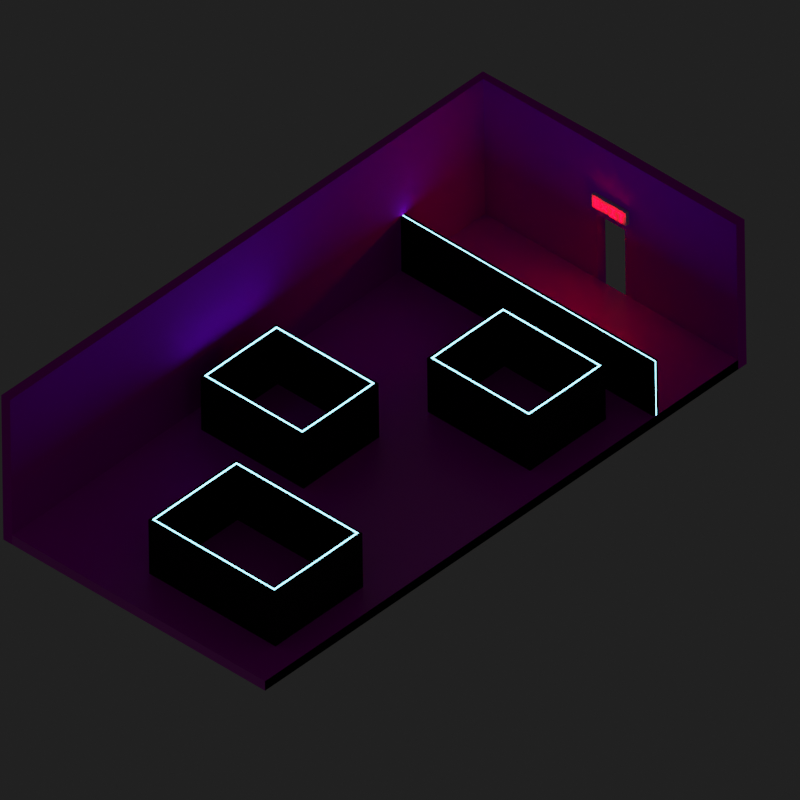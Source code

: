 # Source: level_7.blend  (saved by Blender 2.83.19; exported with 4.5.12 LTS)
import bpy
from mathutils import Matrix  # noqa: F401  (used for matrix-valued properties, if any)

bpy.ops.wm.read_factory_settings(use_empty=True)
scene = bpy.context.scene
scene.name = 'Scene'

# ---- collections
col_collection = bpy.data.collections.new('Collection'); scene.collection.children.link(col_collection)

# ---- images (referenced by path relative to the original .blend; pixels are not part of the script)
import os
ASSET_DIR = os.environ.get("B2B_ASSET_DIR", "")  # directory of the original .blend (textures are referenced by path, not embedded)
HERE = os.path.dirname(os.path.abspath(__file__))  # packed textures are extracted next to this script under _unpacked/

def load_image(name, relpath, width, height, colorspace="sRGB"):
    """Load a texture the original file referenced (path relative to the .blend, or extracted next to this script)."""
    p = next((c for c in (os.path.join(HERE, relpath), os.path.join(ASSET_DIR, relpath)) if relpath and os.path.exists(c)), "")
    if p:
        img = bpy.data.images.load(p, check_existing=True)
        img.name = name
    else:  # same state as the original file: an image datablock whose file is absent (Cycles renders it pink)
        img = bpy.data.images.new(name, width, height)
        img.source = "FILE"
        img.filepath = "//" + (relpath or name)
    img.colorspace_settings.name = colorspace
    return img
img_black_tiles_png_001 = load_image('Black_Tiles.png.001', 'Black_Tiles.png', 1024, 1024, 'sRGB')
img_white_tiles_png_001 = load_image('White_Tiles.png.001', 'White_Tiles.png', 1024, 1024, 'sRGB')

# ---- materials (node trees are filled in below, after node groups)
mat_black_tiles = bpy.data.materials.new('Black Tiles')
mat_black_tiles.use_transparent_shadow = False
mat_emission = bpy.data.materials.new('Emission')
mat_emission.use_transparent_shadow = False
mat_wall_black = bpy.data.materials.new('Wall_Black')
mat_wall_black.use_transparent_shadow = False
mat_floor = bpy.data.materials.new('Floor')
mat_floor.use_transparent_shadow = False
mat_material = bpy.data.materials.new('Material')
mat_material.use_transparent_shadow = False
mat_wall_black_002 = bpy.data.materials.new('Wall_Black.002')
mat_wall_black_002.use_transparent_shadow = False
mat_wall_black_002.diffuse_color = (0.0149, 0.0149, 0.0149, 1.0)
mat_wall_black_002.roughness = 0.925
mat_wall_black_002.specular_intensity = 0.05833
mat_emission_001 = bpy.data.materials.new('Emission.001')
mat_emission_001.use_transparent_shadow = False

# ---- material node trees
mat_black_tiles.use_nodes = True; mat_black_tiles.node_tree.nodes.clear()
_N = mat_black_tiles.node_tree.nodes; _L = mat_black_tiles.node_tree.links
n0 = _N.new('ShaderNodeTexCoord'); n0.name = 'Texture Coordinate'; n0.location = (-830, 132)
n1 = _N.new('ShaderNodeMapping'); n1.name = 'Mapping'; n1.location = (-620, 149)
n1.width = 240
n1.inputs[3].default_value = (8.0, 4.0, 1.0)
n2 = _N.new('ShaderNodeTexImage'); n2.name = 'Image Texture'; n2.location = (-330, 135)
n2.image = img_black_tiles_png_001
n3 = _N.new('ShaderNodeOutputMaterial'); n3.name = 'Material Output'; n3.location = (601, 287)
n4 = _N.new('ShaderNodeValToRGB'); n4.name = 'ColorRamp'; n4.location = (14, 25)
while len(n4.color_ramp.elements) > 1: n4.color_ramp.elements.remove(n4.color_ramp.elements[-1])
n4.color_ramp.elements[0].position = 0.0; n4.color_ramp.elements[0].color = (1.0, 1.0, 1.0, 1.0)
_e = n4.color_ramp.elements.new(0.08182); _e.color = (0.0, 0.0, 0.0, 1.0)
n5 = _N.new('ShaderNodeBrightContrast'); n5.name = 'Bright/Contrast'; n5.location = (82, 144)
n5.inputs[1].default_value = -0.05
n5.inputs[2].default_value = -0.05
n6 = _N.new('ShaderNodeBsdfPrincipled'); n6.name = 'Principled BSDF'; n6.location = (317, 224)
n6.distribution = 'GGX'
n6.subsurface_method = 'BURLEY'
n6.inputs[2].default_value = 1.0
n6.inputs[3].default_value = 1.45
n6.inputs[13].default_value = 0.1045
n6.inputs[27].default_value = (0.0, 0.0, 0.0, 1.0)
n6.inputs[28].default_value = 1.0
_L.new(n6.outputs[0], n3.inputs[0])
_L.new(n1.outputs[0], n2.inputs[0])
_L.new(n0.outputs[2], n1.inputs[0])
_L.new(n2.outputs[0], n5.inputs[0])
_L.new(n2.outputs[0], n4.inputs[0])
_L.new(n5.outputs[0], n6.inputs[0])
n3.is_active_output = True
mat_emission.use_nodes = True; mat_emission.node_tree.nodes.clear()
_N = mat_emission.node_tree.nodes; _L = mat_emission.node_tree.links
n0 = _N.new('ShaderNodeOutputMaterial'); n0.name = 'Material Output'; n0.location = (300, 300)
n1 = _N.new('ShaderNodeEmission'); n1.name = 'Emission'; n1.location = (67, 237)
n1.inputs[0].default_value = (0.1914, 0.7458, 1.0, 1.0)
n1.inputs[1].default_value = 8.9
_L.new(n1.outputs[0], n0.inputs[0])
n0.is_active_output = True
mat_wall_black.use_nodes = True; mat_wall_black.node_tree.nodes.clear()
_N = mat_wall_black.node_tree.nodes; _L = mat_wall_black.node_tree.links
n0 = _N.new('ShaderNodeBsdfPrincipled'); n0.name = 'Principled BSDF'; n0.location = (10, 300)
n0.distribution = 'GGX'
n0.subsurface_method = 'BURLEY'
n0.inputs[0].default_value = (0.0149, 0.0149, 0.0149, 1.0)
n0.inputs[2].default_value = 0.925
n0.inputs[3].default_value = 1.45
n0.inputs[13].default_value = 0.05833
n0.inputs[27].default_value = (0.0, 0.0, 0.0, 1.0)
n0.inputs[28].default_value = 1.0
n1 = _N.new('ShaderNodeOutputMaterial'); n1.name = 'Material Output'; n1.location = (300, 300)
_L.new(n0.outputs[0], n1.inputs[0])
n1.is_active_output = True
mat_floor.use_nodes = True; mat_floor.node_tree.nodes.clear()
_N = mat_floor.node_tree.nodes; _L = mat_floor.node_tree.links
n0 = _N.new('ShaderNodeOutputMaterial'); n0.name = 'Material Output'; n0.location = (650, 300)
n1 = _N.new('ShaderNodeTexCoord'); n1.name = 'Texture Coordinate'; n1.location = (-932, 159)
n2 = _N.new('ShaderNodeMapping'); n2.name = 'Mapping'; n2.location = (-722, 176)
n2.width = 240
n2.inputs[3].default_value = (15.0, 8.0, 1.0)
n3 = _N.new('ShaderNodeTexImage'); n3.name = 'Image Texture.001'; n3.location = (-402, -9)
n3.image = img_white_tiles_png_001
n4 = _N.new('ShaderNodeValToRGB'); n4.name = 'ColorRamp'; n4.location = (-19, -70)
while len(n4.color_ramp.elements) > 1: n4.color_ramp.elements.remove(n4.color_ramp.elements[-1])
n4.color_ramp.elements[0].position = 0.0; n4.color_ramp.elements[0].color = (1.0, 1.0, 1.0, 1.0)
_e = n4.color_ramp.elements.new(0.4364); _e.color = (0.0, 0.0, 0.0, 1.0)
n5 = _N.new('ShaderNodeBsdfPrincipled'); n5.name = 'Principled BSDF'; n5.location = (360, 300)
n5.distribution = 'GGX'
n5.subsurface_method = 'BURLEY'
n5.inputs[3].default_value = 1.45
n5.inputs[13].default_value = 1.0
n5.inputs[27].default_value = (0.0, 0.0, 0.0, 1.0)
n5.inputs[28].default_value = 1.0
_L.new(n2.outputs[0], n3.inputs[0])
_L.new(n1.outputs[2], n2.inputs[0])
_L.new(n3.outputs[0], n5.inputs[0])
_L.new(n3.outputs[0], n4.inputs[0])
_L.new(n4.outputs[0], n5.inputs[2])
_L.new(n5.outputs[0], n0.inputs[0])
n0.is_active_output = True
mat_material.use_nodes = True; mat_material.node_tree.nodes.clear()
_N = mat_material.node_tree.nodes; _L = mat_material.node_tree.links
n0 = _N.new('ShaderNodeOutputMaterial'); n0.name = 'Material Output'; n0.location = (300, 300)
n1 = _N.new('ShaderNodeEmission'); n1.name = 'Emission'; n1.location = (46, 228)
n1.inputs[0].default_value = (1.0, 0.0, 0.003421, 1.0)
n1.inputs[1].default_value = 17.4
_L.new(n1.outputs[0], n0.inputs[0])
n0.is_active_output = True
mat_wall_black_002.use_nodes = True; mat_wall_black_002.node_tree.nodes.clear()
_N = mat_wall_black_002.node_tree.nodes; _L = mat_wall_black_002.node_tree.links
n0 = _N.new('ShaderNodeBsdfPrincipled'); n0.name = 'Principled BSDF'; n0.location = (10, 300)
n0.distribution = 'GGX'
n0.subsurface_method = 'BURLEY'
n0.inputs[0].default_value = (0.0149, 0.0149, 0.0149, 1.0)
n0.inputs[2].default_value = 0.925
n0.inputs[3].default_value = 1.45
n0.inputs[13].default_value = 0.05833
n0.inputs[27].default_value = (0.0, 0.0, 0.0, 1.0)
n0.inputs[28].default_value = 1.0
n1 = _N.new('ShaderNodeOutputMaterial'); n1.name = 'Material Output'; n1.location = (300, 300)
_L.new(n0.outputs[0], n1.inputs[0])
n1.is_active_output = True
mat_emission_001.use_nodes = True; mat_emission_001.node_tree.nodes.clear()
_N = mat_emission_001.node_tree.nodes; _L = mat_emission_001.node_tree.links
n0 = _N.new('ShaderNodeOutputMaterial'); n0.name = 'Material Output'; n0.location = (300, 300)
n1 = _N.new('ShaderNodeEmission'); n1.name = 'Emission'; n1.location = (67, 237)
n1.inputs[0].default_value = (0.1914, 0.7458, 1.0, 1.0)
n1.inputs[1].default_value = 8.9
_L.new(n1.outputs[0], n0.inputs[0])
n0.is_active_output = True

# ---- world
world_world = bpy.data.worlds.new('World'); scene.world = world_world
world_world.use_nodes = True; world_world.node_tree.nodes.clear()
_N = world_world.node_tree.nodes; _L = world_world.node_tree.links
n0 = _N.new('ShaderNodeOutputWorld'); n0.name = 'World Output'; n0.location = (300, 300)
n1 = _N.new('ShaderNodeBackground'); n1.name = 'Background'; n1.location = (10, 300)
n1.inputs[0].default_value = (0.0291, 0.0291, 0.0291, 1.0)
n1.inputs[1].default_value = 0.5
_L.new(n1.outputs[0], n0.inputs[0])
n0.is_active_output = True
world_world.color = (0.05088, 0.05088, 0.05088)
world_world.use_sun_shadow = False
world_world.sun_shadow_jitter_overblur = 0.0

# ---- cameras
cam_camera = bpy.data.cameras.new('Camera')
cam_camera.type = 'ORTHO'
cam_camera.ortho_scale = 23.1

# ---- meshes
me_cube_001 = bpy.data.meshes.new('Cube.001')
me_cube_001.from_pydata([(-10.0, -5.0, -5.35), (-10.0, 5.004, -5.35), (10.0, -5.0, -5.35), (-10.0, -5.0, 0.0), (-10.0, 5.004, 0.0), (10.0, -5.0, 0.0), (-10.0, 0.5556, -5.35), (-10.0, -0.5556, -5.35), (-10.0, -0.5556, 0.0), (-10.0, 0.5556, 0.0), (-10.0, 5.004, -2.597), (10.0, -5.0, -2.593), (-10.0, -5.0, -2.593), (-10.0, -0.5556, -2.593), (-10.0, 0.5556, -2.597), (-10.0, 5.005, -5.35), (-10.0, 5.005, 0.0), (-10.0, 5.005, -2.597)], [], [(3, 12, 13, 8), (11, 12, 3, 5), (13, 14, 9, 8), (2, 0, 12, 11), (0, 7, 13, 12), (6, 1, 10, 14), (10, 1, 15, 17, 16, 4), (4, 9, 14, 10)])
_uv = me_cube_001.uv_layers.new(name='UVMap')
_uv.uv.foreach_set('vector', [0.0, 1.0, 0.0, 0.4814, 0.4444, 0.4814, 0.4444, 1.0, -0.5, 0.4814, 1.5, 0.4814, 1.5, 1.0, -0.5, 1.0, 0.4444, 0.4814, 0.5556, 0.4806, 0.5556, 1.0, 0.4444, 1.0, -0.5, 0.0, 1.5, 0.0, 1.5, 0.4814, -0.5, 0.4814, 0.0, 0.0, 0.4444, 0.0, 0.4444, 0.4814, 0.0, 0.4814, 0.5556, 0.0, 1.0, 0.0, 1.0, 0.4806, 0.5556, 0.4806, 1.0, 0.4806, 1.0, 0.0, 0.0, 0.0, 0.0, 0.4814, 0.0, 1.0, 1.0, 1.0, 1.0, 1.0, 0.5556, 1.0, 0.5556, 0.4806, 1.0, 0.4806])
me_cube_001.materials.append(mat_black_tiles)
me_cube_001.use_remesh_fix_poles = True
me_cube_001.use_remesh_preserve_attributes = False
me_cube_001.use_mirror_vertex_groups = False
me_cube_001.update()
me_cube_003 = bpy.data.meshes.new('Cube.003')
me_cube_003.from_pydata([(-1.0, -1.0, -1.0), (-1.0, -1.0, 1.0), (-1.0, 1.0, -1.0), (-1.0, 1.0, 1.0), (1.0, -1.0, -1.0), (1.0, -1.0, 1.0), (1.0, 1.0, -1.0), (1.0, 1.0, 1.0), (0.1893, 1.0, -1.0), (-0.1893, 1.0, -1.0), (-0.1893, 1.0, 1.0), (0.1893, 1.0, 1.0), (-0.1893, -1.0, -1.0), (0.1893, -1.0, -1.0), (0.1893, -1.0, 1.0), (-0.1893, -1.0, 1.0)], [], [(0, 1, 3, 2), (8, 11, 7, 6), (6, 7, 5, 4), (12, 15, 1, 0), (8, 6, 4, 13), (10, 3, 1, 15), (7, 11, 14, 5), (11, 10, 15, 14), (2, 9, 12, 0), (9, 8, 13, 12), (4, 5, 14, 13), (13, 14, 15, 12), (2, 3, 10, 9), (9, 10, 11, 8)])
me_cube_003.polygons.foreach_set('material_index', [1, 1, 1, 1, 1, 1, 1, 0, 1, 0, 1, 0, 1, 0])
_uv = me_cube_003.uv_layers.new(name='UVMap')
_uv.uv.foreach_set('vector', [0.375, 0.0, 0.625, 0.0, 0.625, 0.25, 0.375, 0.25, 0.375, 0.4167, 0.625, 0.4167, 0.625, 0.5, 0.375, 0.5, 0.375, 0.5, 0.625, 0.5, 0.625, 0.75, 0.375, 0.75, 0.375, 0.9167, 0.625, 0.9167, 0.625, 1.0, 0.375, 1.0, 0.2917, 0.5, 0.375, 0.5, 0.375, 0.75, 0.2917, 0.75, 0.7917, 0.5, 0.875, 0.5, 0.875, 0.75, 0.7917, 0.75, 0.625, 0.5, 0.7083, 0.5, 0.7083, 0.75, 0.625, 0.75, 0.7083, 0.5, 0.7917, 0.5, 0.7917, 0.75, 0.7083, 0.75, 0.125, 0.5, 0.2083, 0.5, 0.2083, 0.75, 0.125, 0.75, 0.2083, 0.5, 0.2917, 0.5, 0.2917, 0.75, 0.2083, 0.75, 0.375, 0.75, 0.625, 0.75, 0.625, 0.8333, 0.375, 0.8333, 0.375, 0.8333, 0.625, 0.8333, 0.625, 0.9167, 0.375, 0.9167, 0.375, 0.25, 0.625, 0.25, 0.625, 0.3333, 0.375, 0.3333, 0.375, 0.3333, 0.625, 0.3333, 0.625, 0.4167, 0.375, 0.4167])
me_cube_003.materials.append(mat_emission)
me_cube_003.materials.append(mat_wall_black)
me_cube_003.use_remesh_fix_poles = True
me_cube_003.use_remesh_preserve_attributes = False
me_cube_003.use_mirror_vertex_groups = False
me_cube_003.update()
me_cube_004 = bpy.data.meshes.new('Cube.004')
me_cube_004.from_pydata([(-10.0, -5.0, -5.0), (-10.0, 5.0, -5.0), (10.0, -5.0, -5.0), (10.0, 5.0, -5.0), (-10.0, -5.0, -5.35), (-10.0, 5.0, -5.35), (10.0, -5.0, -5.35), (10.0, 5.0, -5.35), (-10.0, 5.0, -5.0), (10.0, 5.0, -5.0), (-10.0, 5.0, -5.35), (10.0, 5.0, -5.35)], [], [(3, 1, 0, 2), (7, 6, 4, 5), (1, 3, 7, 5), (2, 0, 4, 6), (0, 1, 5, 4), (3, 2, 6, 7), (9, 8, 10, 11)])
_uv = me_cube_004.uv_layers.new(name='UVMap')
_uv.uv.foreach_set('vector', [1.0, 1.0, 0.0, 1.0, 0.0, 0.0, 1.0, 0.0, 1.0, 1.0, 1.0, 0.0, 0.0, 0.0, 0.0, 1.0, 0.0, 1.0, 1.0, 1.0, 1.0, 1.0, 0.0, 1.0, 1.0, 0.0, 0.0, 0.0, 0.0, 0.0, 1.0, 0.0, 0.0, 0.0, 0.0, 1.0, 0.0, 1.0, 0.0, 0.0, 1.0, 1.0, 1.0, 0.0, 1.0, 0.0, 1.0, 1.0, 1.0, 0.0, 0.0, 0.0, 0.0, 0.0, 1.0, 0.0])
me_cube_004.materials.append(mat_floor)
me_cube_004.use_remesh_fix_poles = True
me_cube_004.use_remesh_preserve_attributes = False
me_cube_004.use_mirror_vertex_groups = False
me_cube_004.update()
me_cube = bpy.data.meshes.new('Cube')
me_cube.from_pydata([(-1.0, -1.0, -1.0), (-1.0, -1.0, 1.0), (-1.0, 1.342, -1.0), (-1.0, 1.342, 1.0), (1.0, -1.0, -1.0), (1.0, -1.0, 1.0), (1.0, 1.342, -1.0), (1.0, 1.342, 1.0)], [], [(0, 1, 3, 2), (2, 3, 7, 6), (6, 7, 5, 4), (4, 5, 1, 0), (2, 6, 4, 0), (7, 3, 1, 5)])
_uv = me_cube.uv_layers.new(name='UVMap')
_uv.uv.foreach_set('vector', [0.375, 0.0, 0.625, 0.0, 0.625, 0.25, 0.375, 0.25, 0.375, 0.25, 0.625, 0.25, 0.625, 0.5, 0.375, 0.5, 0.375, 0.5, 0.625, 0.5, 0.625, 0.75, 0.375, 0.75, 0.375, 0.75, 0.625, 0.75, 0.625, 1.0, 0.375, 1.0, 0.125, 0.5, 0.375, 0.5, 0.375, 0.75, 0.125, 0.75, 0.625, 0.5, 0.875, 0.5, 0.875, 0.75, 0.625, 0.75])
me_cube.use_remesh_fix_poles = True
me_cube.use_remesh_preserve_attributes = False
me_cube.use_mirror_vertex_groups = False
me_cube.update()
me_cube_008 = bpy.data.meshes.new('Cube.008')
me_cube_008.from_pydata([(1.499, 0.93, -0.3724), (1.499, 0.93, -0.7448), (1.499, 1.097, -0.7448), (1.499, 0.93, 0.7448), (1.499, 1.097, 0.7448), (1.499, 1.097, -0.3724), (1.499, 0.93, 0.3724), (1.499, 1.097, 0.3724), (1.499, 1.235, 0.7448), (1.499, 1.235, 0.3724), (1.499, 0.7923, 0.7448), (1.499, 0.7923, 0.3724), (1.202, 0.93, -0.3724), (1.202, 0.93, -0.7448), (1.202, 1.097, -0.7448), (1.202, 0.93, 0.7448), (1.202, 1.097, 0.7448), (1.202, 1.097, -0.3724), (1.202, 0.93, 0.3724), (1.202, 1.097, 0.3724), (1.202, 1.235, 0.7448), (1.202, 1.235, 0.3724), (1.202, 0.7923, 0.3724), (1.202, 0.7923, 0.7448), (1.499, -0.8504, -0.3724), (1.499, -0.8504, -0.7448), (1.499, -0.6833, -0.7448), (1.499, -0.8504, 0.7448), (1.499, -0.6833, 0.7448), (1.499, -0.6833, -0.3724), (1.499, -0.8504, 0.3724), (1.499, -0.6833, 0.1889), (1.499, -0.4196, 0.1889), (1.499, -0.4196, -0.1889), (1.499, -0.6833, -0.1889), (1.499, -0.6833, 0.3724), (1.499, -0.4196, 0.7448), (1.499, -0.4196, 0.3724), (1.499, -0.4196, -0.3724), (1.499, -0.4196, -0.7448), (1.499, -0.8504, -0.1889), (1.499, -0.8504, 0.1889), (1.202, -0.8504, -0.3724), (1.202, -0.8504, -0.7448), (1.202, -0.6833, -0.7448), (1.202, -0.8504, 0.7448), (1.202, -0.6833, 0.7448), (1.202, -0.6833, -0.3724), (1.202, -0.8504, 0.3724), (1.202, -0.6833, 0.1889), (1.202, -0.4196, 0.1889), (1.202, -0.4196, -0.1889), (1.202, -0.6833, -0.1889), (1.202, -0.6833, 0.3724), (1.202, -0.4196, 0.7448), (1.202, -0.4196, 0.3724), (1.202, -0.4196, -0.3724), (1.202, -0.4196, -0.7448), (1.202, -0.8504, -0.1889), (1.202, -0.8504, 0.1889), (1.499, -0.3782, -0.3921), (1.499, -0.26, -0.6924), (1.499, 0.03631, 0.6612), (1.499, 0.1545, 0.3609), (1.499, 0.03631, -0.6924), (1.499, 0.1545, -0.3921), (1.499, -0.3782, 0.3609), (1.499, -0.26, 0.6612), (1.202, -0.26, -0.6924), (1.202, -0.3782, -0.3921), (1.202, 0.03631, 0.6612), (1.202, 0.1545, 0.3609), (1.202, 0.1545, -0.3921), (1.202, 0.03631, -0.6924), (1.202, -0.3782, 0.3609), (1.202, -0.26, 0.6612), (1.499, 0.3913, -0.3724), (1.499, 0.3913, -0.7448), (1.499, 0.5585, -0.7448), (1.499, 0.3913, 0.7448), (1.499, 0.5585, 0.7448), (1.499, 0.5585, -0.3724), (1.499, 0.3913, 0.3724), (1.499, 0.5585, 0.3724), (1.499, 0.6961, -0.7448), (1.499, 0.6961, 0.7448), (1.499, 0.6961, -0.3724), (1.499, 0.6961, 0.3724), (1.499, 0.2537, -0.3724), (1.499, 0.2537, -0.7448), (1.499, 0.2537, 0.7448), (1.499, 0.2537, 0.3724), (1.202, 0.3913, -0.3724), (1.202, 0.3913, -0.7448), (1.202, 0.5585, -0.7448), (1.202, 0.3913, 0.7448), (1.202, 0.5585, 0.7448), (1.202, 0.5585, -0.3724), (1.202, 0.3913, 0.3724), (1.202, 0.5585, 0.3724), (1.202, 0.6961, -0.3724), (1.202, 0.6961, -0.7448), (1.202, 0.6961, 0.7448), (1.202, 0.6961, 0.3724), (1.202, 0.2537, -0.3724), (1.202, 0.2537, -0.7448), (1.202, 0.2537, 0.7448), (1.202, 0.2537, 0.3724)], [], [(6, 7, 4, 3), (1, 2, 5, 0), (5, 7, 6, 0), (4, 7, 9, 8), (6, 3, 10, 11), (18, 15, 16, 19), (13, 12, 17, 14), (17, 12, 18, 19), (16, 20, 21, 19), (18, 22, 23, 15), (11, 22, 18, 6), (8, 20, 16, 4), (1, 13, 14, 2), (5, 17, 19, 7), (3, 15, 23, 10), (7, 19, 21, 9), (4, 16, 15, 3), (6, 18, 12, 0), (10, 23, 22, 11), (2, 14, 17, 5), (9, 21, 20, 8), (0, 12, 13, 1), (30, 35, 28, 27), (25, 26, 29, 24), (34, 33, 32, 31), (24, 29, 34, 40), (41, 40, 34, 31), (41, 31, 35, 30), (35, 37, 36, 28), (26, 39, 38, 29), (48, 45, 46, 53), (43, 42, 47, 44), (52, 49, 50, 51), (42, 58, 52, 47), (59, 49, 52, 58), (59, 48, 53, 49), (53, 46, 54, 55), (44, 47, 56, 57), (39, 57, 56, 38), (38, 56, 47, 29), (28, 46, 45, 27), (30, 48, 59, 41), (31, 49, 53, 35), (33, 51, 50, 32), (27, 45, 48, 30), (40, 58, 42, 24), (32, 50, 49, 31), (29, 47, 52, 34), (41, 59, 58, 40), (34, 52, 51, 33), (35, 53, 55, 37), (36, 54, 46, 28), (24, 42, 43, 25), (37, 55, 54, 36), (26, 44, 57, 39), (25, 43, 44, 26), (61, 63, 62, 60), (65, 67, 66, 64), (68, 69, 70, 71), (72, 73, 74, 75), (65, 72, 75, 67), (64, 73, 72, 65), (61, 68, 71, 63), (60, 69, 68, 61), (66, 74, 73, 64), (67, 75, 74, 66), (62, 70, 69, 60), (63, 71, 70, 62), (82, 83, 80, 79), (77, 78, 81, 76), (81, 83, 82, 76), (80, 83, 87, 85), (81, 78, 84, 86), (82, 79, 90, 91), (77, 76, 88, 89), (98, 95, 96, 99), (93, 92, 97, 94), (97, 92, 98, 99), (96, 102, 103, 99), (97, 100, 101, 94), (98, 107, 106, 95), (93, 105, 104, 92), (83, 99, 103, 87), (76, 92, 104, 88), (86, 100, 97, 81), (78, 94, 101, 84), (81, 97, 99, 83), (77, 93, 94, 78), (88, 104, 105, 89), (82, 98, 92, 76), (80, 96, 95, 79), (90, 106, 107, 91), (84, 101, 100, 86), (91, 107, 98, 82), (87, 103, 102, 85), (79, 95, 106, 90), (85, 102, 96, 80), (89, 105, 93, 77)])
_uv = me_cube_008.uv_layers.new(name='UVMap')
_uv.uv.foreach_set('vector', [0.5625, 0.5, 0.5625, 0.75, 0.625, 0.75, 0.625, 0.5, 0.375, 0.5, 0.375, 0.75, 0.4375, 0.75, 0.4375, 0.5, 0.4375, 0.75, 0.5625, 0.75, 0.5625, 0.5, 0.4375, 0.5, 0.625, 0.75, 0.5625, 0.75, 0.5625, 0.75, 0.625, 0.75, 0.5625, 0.5, 0.625, 0.5, 0.625, 0.5, 0.5625, 0.5, 0.5625, 0.5, 0.625, 0.5, 0.625, 0.75, 0.5625, 0.75, 0.375, 0.5, 0.4375, 0.5, 0.4375, 0.75, 0.375, 0.75, 0.4375, 0.75, 0.4375, 0.5, 0.5625, 0.5, 0.5625, 0.75, 0.625, 0.75, 0.625, 0.75, 0.5625, 0.75, 0.5625, 0.75, 0.5625, 0.5, 0.5625, 0.5, 0.625, 0.5, 0.625, 0.5, 0.5625, 0.5, 0.5625, 0.5, 0.5625, 0.5, 0.5625, 0.5, 0.625, 0.75, 0.625, 0.75, 0.625, 0.75, 0.625, 0.75, 0.375, 0.5, 0.375, 0.5, 0.375, 0.75, 0.375, 0.75, 0.4375, 0.75, 0.4375, 0.75, 0.5625, 0.75, 0.5625, 0.75, 0.625, 0.5, 0.625, 0.5, 0.625, 0.5, 0.625, 0.5, 0.5625, 0.75, 0.5625, 0.75, 0.5625, 0.75, 0.5625, 0.75, 0.625, 0.75, 0.625, 0.75, 0.625, 0.5, 0.625, 0.5, 0.5625, 0.5, 0.5625, 0.5, 0.4375, 0.5, 0.4375, 0.5, 0.625, 0.5, 0.625, 0.5, 0.5625, 0.5, 0.5625, 0.5, 0.375, 0.75, 0.375, 0.75, 0.4375, 0.75, 0.4375, 0.75, 0.5625, 0.75, 0.5625, 0.75, 0.625, 0.75, 0.625, 0.75, 0.4375, 0.5, 0.4375, 0.5, 0.375, 0.5, 0.375, 0.5, 0.5625, 0.5, 0.5625, 0.75, 0.625, 0.75, 0.625, 0.5, 0.375, 0.5, 0.375, 0.75, 0.4375, 0.75, 0.4375, 0.5, 0.4683, 0.75, 0.4683, 0.75, 0.5317, 0.75, 0.5317, 0.75, 0.4375, 0.5, 0.4375, 0.75, 0.4683, 0.75, 0.4683, 0.5, 0.5317, 0.5, 0.4683, 0.5, 0.4683, 0.75, 0.5317, 0.75, 0.5317, 0.5, 0.5317, 0.75, 0.5625, 0.75, 0.5625, 0.5, 0.5625, 0.75, 0.5625, 0.75, 0.625, 0.75, 0.625, 0.75, 0.375, 0.75, 0.375, 0.75, 0.4375, 0.75, 0.4375, 0.75, 0.5625, 0.5, 0.625, 0.5, 0.625, 0.75, 0.5625, 0.75, 0.375, 0.5, 0.4375, 0.5, 0.4375, 0.75, 0.375, 0.75, 0.4683, 0.75, 0.5317, 0.75, 0.5317, 0.75, 0.4683, 0.75, 0.4375, 0.5, 0.4683, 0.5, 0.4683, 0.75, 0.4375, 0.75, 0.5317, 0.5, 0.5317, 0.75, 0.4683, 0.75, 0.4683, 0.5, 0.5317, 0.5, 0.5625, 0.5, 0.5625, 0.75, 0.5317, 0.75, 0.5625, 0.75, 0.625, 0.75, 0.625, 0.75, 0.5625, 0.75, 0.375, 0.75, 0.4375, 0.75, 0.4375, 0.75, 0.375, 0.75, 0.375, 0.75, 0.375, 0.75, 0.4375, 0.75, 0.4375, 0.75, 0.4375, 0.75, 0.4375, 0.75, 0.4375, 0.75, 0.4375, 0.75, 0.625, 0.75, 0.625, 0.75, 0.625, 0.5, 0.625, 0.5, 0.5625, 0.5, 0.5625, 0.5, 0.5317, 0.5, 0.5317, 0.5, 0.5317, 0.75, 0.5317, 0.75, 0.5625, 0.75, 0.5625, 0.75, 0.4683, 0.75, 0.4683, 0.75, 0.5317, 0.75, 0.5317, 0.75, 0.625, 0.5, 0.625, 0.5, 0.5625, 0.5, 0.5625, 0.5, 0.4683, 0.5, 0.4683, 0.5, 0.4375, 0.5, 0.4375, 0.5, 0.5317, 0.75, 0.5317, 0.75, 0.5317, 0.75, 0.5317, 0.75, 0.4375, 0.75, 0.4375, 0.75, 0.4683, 0.75, 0.4683, 0.75, 0.5317, 0.5, 0.5317, 0.5, 0.4683, 0.5, 0.4683, 0.5, 0.4683, 0.75, 0.4683, 0.75, 0.4683, 0.75, 0.4683, 0.75, 0.5625, 0.75, 0.5625, 0.75, 0.5625, 0.75, 0.5625, 0.75, 0.625, 0.75, 0.625, 0.75, 0.625, 0.75, 0.625, 0.75, 0.4375, 0.5, 0.4375, 0.5, 0.375, 0.5, 0.375, 0.5, 0.5625, 0.75, 0.5625, 0.75, 0.625, 0.75, 0.625, 0.75, 0.375, 0.75, 0.375, 0.75, 0.375, 0.75, 0.375, 0.75, 0.375, 0.5, 0.375, 0.5, 0.375, 0.75, 0.375, 0.75, 0.375, 0.75, 0.625, 0.75, 0.625, 0.5, 0.375, 0.5, 0.375, 0.75, 0.625, 0.75, 0.625, 0.5, 0.375, 0.5, 0.375, 0.75, 0.375, 0.5, 0.625, 0.5, 0.625, 0.75, 0.375, 0.75, 0.375, 0.5, 0.625, 0.5, 0.625, 0.75, 0.375, 0.75, 0.375, 0.75, 0.625, 0.75, 0.625, 0.75, 0.375, 0.5, 0.375, 0.5, 0.375, 0.75, 0.375, 0.75, 0.375, 0.75, 0.375, 0.75, 0.625, 0.75, 0.625, 0.75, 0.375, 0.5, 0.375, 0.5, 0.375, 0.75, 0.375, 0.75, 0.625, 0.5, 0.625, 0.5, 0.375, 0.5, 0.375, 0.5, 0.625, 0.75, 0.625, 0.75, 0.625, 0.5, 0.625, 0.5, 0.625, 0.5, 0.625, 0.5, 0.375, 0.5, 0.375, 0.5, 0.625, 0.75, 0.625, 0.75, 0.625, 0.5, 0.625, 0.5, 0.5625, 0.5, 0.5625, 0.75, 0.625, 0.75, 0.625, 0.5, 0.375, 0.5, 0.375, 0.75, 0.4375, 0.75, 0.4375, 0.5, 0.4375, 0.75, 0.5625, 0.75, 0.5625, 0.5, 0.4375, 0.5, 0.625, 0.75, 0.5625, 0.75, 0.5625, 0.75, 0.625, 0.75, 0.4375, 0.75, 0.375, 0.75, 0.375, 0.75, 0.4375, 0.75, 0.5625, 0.5, 0.625, 0.5, 0.625, 0.5, 0.5625, 0.5, 0.375, 0.5, 0.4375, 0.5, 0.4375, 0.5, 0.375, 0.5, 0.5625, 0.5, 0.625, 0.5, 0.625, 0.75, 0.5625, 0.75, 0.375, 0.5, 0.4375, 0.5, 0.4375, 0.75, 0.375, 0.75, 0.4375, 0.75, 0.4375, 0.5, 0.5625, 0.5, 0.5625, 0.75, 0.625, 0.75, 0.625, 0.75, 0.5625, 0.75, 0.5625, 0.75, 0.4375, 0.75, 0.4375, 0.75, 0.375, 0.75, 0.375, 0.75, 0.5625, 0.5, 0.5625, 0.5, 0.625, 0.5, 0.625, 0.5, 0.375, 0.5, 0.375, 0.5, 0.4375, 0.5, 0.4375, 0.5, 0.5625, 0.75, 0.5625, 0.75, 0.5625, 0.75, 0.5625, 0.75, 0.4375, 0.5, 0.4375, 0.5, 0.4375, 0.5, 0.4375, 0.5, 0.4375, 0.75, 0.4375, 0.75, 0.4375, 0.75, 0.4375, 0.75, 0.375, 0.75, 0.375, 0.75, 0.375, 0.75, 0.375, 0.75, 0.4375, 0.75, 0.4375, 0.75, 0.5625, 0.75, 0.5625, 0.75, 0.375, 0.5, 0.375, 0.5, 0.375, 0.75, 0.375, 0.75, 0.4375, 0.5, 0.4375, 0.5, 0.375, 0.5, 0.375, 0.5, 0.5625, 0.5, 0.5625, 0.5, 0.4375, 0.5, 0.4375, 0.5, 0.625, 0.75, 0.625, 0.75, 0.625, 0.5, 0.625, 0.5, 0.625, 0.5, 0.625, 0.5, 0.5625, 0.5, 0.5625, 0.5, 0.375, 0.75, 0.375, 0.75, 0.4375, 0.75, 0.4375, 0.75, 0.5625, 0.5, 0.5625, 0.5, 0.5625, 0.5, 0.5625, 0.5, 0.5625, 0.75, 0.5625, 0.75, 0.625, 0.75, 0.625, 0.75, 0.625, 0.5, 0.625, 0.5, 0.625, 0.5, 0.625, 0.5, 0.625, 0.75, 0.625, 0.75, 0.625, 0.75, 0.625, 0.75, 0.375, 0.5, 0.375, 0.5, 0.375, 0.5, 0.375, 0.5])
me_cube_008.materials.append(mat_material)
me_cube_008.use_remesh_fix_poles = True
me_cube_008.use_remesh_preserve_attributes = False
me_cube_008.use_mirror_vertex_groups = False
me_cube_008.update()
me_cube_002_cube_001 = bpy.data.meshes.new('Cube.002_Cube.001')
me_cube_002_cube_001.from_pydata([(1.855, -2.498, 1.0), (1.855, -2.498, -1.0), (1.666, -2.294, -1.0), (1.666, -2.294, 1.0), (1.725, -2.358, 1.0), (1.781, -2.417, 1.0), (1.781, -2.417, -1.0), (1.725, -2.358, -1.0), (1.851, 0.003367, -1.0), (1.851, 0.003367, 1.0), (1.666, 0.003367, -1.0), (1.666, 0.003367, 1.0), (1.725, 0.003368, 1.0), (1.781, 0.003367, 1.0), (1.781, 0.003367, -1.0), (1.725, 0.003368, -1.0), (1.851, 2.498, 1.0), (1.851, 2.498, -1.0), (1.666, 2.294, -1.0), (1.666, 2.294, 1.0), (1.725, 2.358, 1.0), (1.781, 2.417, 1.0), (1.781, 2.417, -1.0), (1.725, 2.358, -1.0), (1.851, -0.003367, -1.0), (1.851, -0.003367, 1.0), (1.666, -0.003367, -1.0), (1.666, -0.003367, 1.0), (1.725, -0.003368, 1.0), (1.781, -0.003367, 1.0), (1.781, -0.003367, -1.0), (1.725, -0.003368, -1.0), (-1.851, -2.498, 1.0), (-1.851, -2.498, -1.0), (-1.666, -2.294, -1.0), (-1.666, -2.294, 1.0), (-1.725, -2.358, 1.0), (-1.781, -2.417, 1.0), (-1.781, -2.417, -1.0), (-1.725, -2.358, -1.0), (0.0, -2.495, -1.0), (0.0, -2.495, 1.0), (0.0, -2.297, -1.0), (0.0, -2.297, 1.0), (0.0, -2.424, 1.0), (0.0, -2.424, -1.0), (0.0, -2.367, -1.0), (0.0, -2.367, 1.0), (-1.851, 0.003367, -1.0), (-1.851, 0.003367, 1.0), (-1.666, 0.003367, -1.0), (-1.666, 0.003367, 1.0), (-1.725, 0.003368, 1.0), (-1.781, 0.003367, 1.0), (-1.781, 0.003367, -1.0), (-1.725, 0.003368, -1.0), (-1.851, 2.498, 1.0), (-1.851, 2.498, -1.0), (-1.666, 2.294, -1.0), (-1.666, 2.294, 1.0), (-1.725, 2.358, 1.0), (-1.781, 2.417, 1.0), (-1.781, 2.417, -1.0), (-1.725, 2.358, -1.0), (0.0, 2.495, -1.0), (0.0, 2.495, 1.0), (0.0, 2.297, -1.0), (0.0, 2.297, 1.0), (0.0, 2.424, 1.0), (0.0, 2.424, -1.0), (0.0, 2.367, -1.0), (0.0, 2.367, 1.0), (-1.851, -0.003367, -1.0), (-1.851, -0.003367, 1.0), (-1.666, -0.003367, -1.0), (-1.666, -0.003367, 1.0), (-1.725, -0.003368, 1.0), (-1.781, -0.003367, 1.0), (-1.781, -0.003367, -1.0), (-1.725, -0.003368, -1.0)], [], [(8, 9, 0, 1), (10, 2, 3, 11), (41, 0, 5, 44), (8, 1, 6, 14), (15, 7, 2, 10), (47, 4, 3, 43), (46, 7, 6, 45), (12, 4, 5, 13), (4, 47, 44, 5), (7, 46, 42, 2), (1, 40, 45, 6), (2, 42, 43, 3), (1, 0, 41, 40), (7, 15, 14, 6), (0, 9, 13, 5), (4, 12, 11, 3), (24, 17, 16, 25), (26, 27, 19, 18), (65, 68, 21, 16), (24, 30, 22, 17), (31, 26, 18, 23), (71, 67, 19, 20), (70, 69, 22, 23), (28, 29, 21, 20), (20, 21, 68, 71), (23, 18, 66, 70), (17, 22, 69, 64), (18, 19, 67, 66), (17, 64, 65, 16), (23, 22, 30, 31), (16, 21, 29, 25), (20, 19, 27, 28), (48, 33, 32, 49), (50, 51, 35, 34), (41, 44, 37, 32), (48, 54, 38, 33), (55, 50, 34, 39), (47, 43, 35, 36), (46, 45, 38, 39), (52, 53, 37, 36), (36, 37, 44, 47), (39, 34, 42, 46), (33, 38, 45, 40), (34, 35, 43, 42), (33, 40, 41, 32), (39, 38, 54, 55), (32, 37, 53, 49), (36, 35, 51, 52), (72, 73, 56, 57), (74, 58, 59, 75), (65, 56, 61, 68), (72, 57, 62, 78), (79, 63, 58, 74), (71, 60, 59, 67), (70, 63, 62, 69), (76, 60, 61, 77), (60, 71, 68, 61), (63, 70, 66, 58), (57, 64, 69, 62), (58, 66, 67, 59), (57, 56, 65, 64), (63, 79, 78, 62), (56, 73, 77, 61), (60, 76, 75, 59)])
me_cube_002_cube_001.polygons.foreach_set('use_smooth', [True] * 64)
me_cube_002_cube_001.polygons.foreach_set('material_index', [0, 0, 0, 0, 0, 0, 1, 1, 1, 0, 0, 0, 0, 1, 0, 0, 0, 0, 0, 0, 0, 0, 1, 1, 1, 0, 0, 0, 0, 1, 0, 0, 0, 0, 0, 0, 0, 0, 1, 1, 1, 0, 0, 0, 0, 1, 0, 0, 0, 0, 0, 0, 0, 0, 1, 1, 1, 0, 0, 0, 0, 1, 0, 0])
_k = set([(0, 1), (0, 9), (0, 41), (1, 8), (1, 40), (2, 3), (2, 10), (2, 42), (3, 11), (3, 43), (16, 17), (16, 25), (16, 65), (17, 24), (17, 64), (18, 19), (18, 26), (18, 66), (19, 27), (19, 67), (32, 33), (32, 41), (32, 49), (33, 40), (33, 48), (34, 35), (34, 42), (34, 50), (35, 43), (35, 51), (56, 57), (56, 65), (56, 73), (57, 64), (57, 72), (58, 59), (58, 66), (58, 74), (59, 67), (59, 75)])
me_cube_002_cube_001.attributes.new('sharp_edge', 'BOOLEAN', 'EDGE').data.foreach_set('value', [ (min(e.vertices), max(e.vertices)) in _k for e in me_cube_002_cube_001.edges])
_uv = me_cube_002_cube_001.uv_layers.new(name='UVMap')
_uv.uv.foreach_set('vector', [0.5, 0.375, 0.625, 0.375, 0.625, 0.5, 0.5, 0.5, 0.5, 0.375, 0.5, 0.5, 0.625, 0.5, 0.625, 0.375, 0.625, 0.625, 0.625, 0.5, 0.625, 0.5, 0.625, 0.625, 0.5, 0.375, 0.5, 0.5, 0.5, 0.5, 0.5, 0.375, 0.5, 0.375, 0.5, 0.5, 0.5, 0.5, 0.5, 0.375, 0.625, 0.625, 0.625, 0.5, 0.625, 0.5, 0.625, 0.625, 0.5, 0.625, 0.5, 0.5, 0.5, 0.5, 0.5, 0.625, 0.625, 0.375, 0.625, 0.5, 0.625, 0.5, 0.625, 0.375, 0.625, 0.5, 0.625, 0.625, 0.625, 0.625, 0.625, 0.5, 0.5, 0.5, 0.5, 0.625, 0.5, 0.625, 0.5, 0.5, 0.5, 0.5, 0.5, 0.625, 0.5, 0.625, 0.5, 0.5, 0.5, 0.5, 0.5, 0.625, 0.625, 0.625, 0.625, 0.5, 0.5, 0.5, 0.625, 0.5, 0.625, 0.625, 0.5, 0.625, 0.5, 0.5, 0.5, 0.375, 0.5, 0.375, 0.5, 0.5, 0.625, 0.5, 0.625, 0.375, 0.625, 0.375, 0.625, 0.5, 0.625, 0.5, 0.625, 0.375, 0.625, 0.375, 0.625, 0.5, 0.5, 0.375, 0.5, 0.5, 0.625, 0.5, 0.625, 0.375, 0.5, 0.375, 0.625, 0.375, 0.625, 0.5, 0.5, 0.5, 0.625, 0.625, 0.625, 0.625, 0.625, 0.5, 0.625, 0.5, 0.5, 0.375, 0.5, 0.375, 0.5, 0.5, 0.5, 0.5, 0.5, 0.375, 0.5, 0.375, 0.5, 0.5, 0.5, 0.5, 0.625, 0.625, 0.625, 0.625, 0.625, 0.5, 0.625, 0.5, 0.5, 0.625, 0.5, 0.625, 0.5, 0.5, 0.5, 0.5, 0.625, 0.375, 0.625, 0.375, 0.625, 0.5, 0.625, 0.5, 0.625, 0.5, 0.625, 0.5, 0.625, 0.625, 0.625, 0.625, 0.5, 0.5, 0.5, 0.5, 0.5, 0.625, 0.5, 0.625, 0.5, 0.5, 0.5, 0.5, 0.5, 0.625, 0.5, 0.625, 0.5, 0.5, 0.625, 0.5, 0.625, 0.625, 0.5, 0.625, 0.5, 0.5, 0.5, 0.625, 0.625, 0.625, 0.625, 0.5, 0.5, 0.5, 0.5, 0.5, 0.5, 0.375, 0.5, 0.375, 0.625, 0.5, 0.625, 0.5, 0.625, 0.375, 0.625, 0.375, 0.625, 0.5, 0.625, 0.5, 0.625, 0.375, 0.625, 0.375, 0.5, 0.375, 0.5, 0.5, 0.625, 0.5, 0.625, 0.375, 0.5, 0.375, 0.625, 0.375, 0.625, 0.5, 0.5, 0.5, 0.625, 0.625, 0.625, 0.625, 0.625, 0.5, 0.625, 0.5, 0.5, 0.375, 0.5, 0.375, 0.5, 0.5, 0.5, 0.5, 0.5, 0.375, 0.5, 0.375, 0.5, 0.5, 0.5, 0.5, 0.625, 0.625, 0.625, 0.625, 0.625, 0.5, 0.625, 0.5, 0.5, 0.625, 0.5, 0.625, 0.5, 0.5, 0.5, 0.5, 0.625, 0.375, 0.625, 0.375, 0.625, 0.5, 0.625, 0.5, 0.625, 0.5, 0.625, 0.5, 0.625, 0.625, 0.625, 0.625, 0.5, 0.5, 0.5, 0.5, 0.5, 0.625, 0.5, 0.625, 0.5, 0.5, 0.5, 0.5, 0.5, 0.625, 0.5, 0.625, 0.5, 0.5, 0.625, 0.5, 0.625, 0.625, 0.5, 0.625, 0.5, 0.5, 0.5, 0.625, 0.625, 0.625, 0.625, 0.5, 0.5, 0.5, 0.5, 0.5, 0.5, 0.375, 0.5, 0.375, 0.625, 0.5, 0.625, 0.5, 0.625, 0.375, 0.625, 0.375, 0.625, 0.5, 0.625, 0.5, 0.625, 0.375, 0.625, 0.375, 0.5, 0.375, 0.625, 0.375, 0.625, 0.5, 0.5, 0.5, 0.5, 0.375, 0.5, 0.5, 0.625, 0.5, 0.625, 0.375, 0.625, 0.625, 0.625, 0.5, 0.625, 0.5, 0.625, 0.625, 0.5, 0.375, 0.5, 0.5, 0.5, 0.5, 0.5, 0.375, 0.5, 0.375, 0.5, 0.5, 0.5, 0.5, 0.5, 0.375, 0.625, 0.625, 0.625, 0.5, 0.625, 0.5, 0.625, 0.625, 0.5, 0.625, 0.5, 0.5, 0.5, 0.5, 0.5, 0.625, 0.625, 0.375, 0.625, 0.5, 0.625, 0.5, 0.625, 0.375, 0.625, 0.5, 0.625, 0.625, 0.625, 0.625, 0.625, 0.5, 0.5, 0.5, 0.5, 0.625, 0.5, 0.625, 0.5, 0.5, 0.5, 0.5, 0.5, 0.625, 0.5, 0.625, 0.5, 0.5, 0.5, 0.5, 0.5, 0.625, 0.625, 0.625, 0.625, 0.5, 0.5, 0.5, 0.625, 0.5, 0.625, 0.625, 0.5, 0.625, 0.5, 0.5, 0.5, 0.375, 0.5, 0.375, 0.5, 0.5, 0.625, 0.5, 0.625, 0.375, 0.625, 0.375, 0.625, 0.5, 0.625, 0.5, 0.625, 0.375, 0.625, 0.375, 0.625, 0.5])
me_cube_002_cube_001.materials.append(mat_wall_black_002)
me_cube_002_cube_001.materials.append(mat_emission_001)
me_cube_002_cube_001.use_remesh_fix_poles = True
me_cube_002_cube_001.use_remesh_preserve_attributes = False
me_cube_002_cube_001.use_mirror_vertex_groups = False
me_cube_002_cube_001.update()
me_cube_002_cube_001.normals_split_custom_set([tuple(v) for v in zip(*[iter([1.0, 0.001646, 3.724e-10, 1.0, 0.001646, 3.724e-10, 1.0, 0.001646, 3.724e-10, 1.0, 0.001646, 3.724e-10, -1.0, -2.592e-08, 0.0, -1.0, -2.592e-08, 0.0, -1.0, -2.592e-08, 0.0, -1.0, -2.592e-08, 0.0, -1.174e-08, 0.0, 1.0, -6.479e-07, -6.85e-08, 1.0, -5.247e-07, -7.38e-08, 1.0, -7.035e-09, 0.0, 1.0, -1.349e-06, 1.454e-07, -1.0, -6.23e-07, 6.85e-08, -1.0, -7.233e-07, 7.38e-08, -1.0, -1.565e-06, 1.475e-07, -1.0, -2.15e-08, 1.515e-07, -1.0, -4.651e-07, 7.464e-08, -1.0, 8.919e-07, 7.825e-08, -1.0, 1.738e-06, 1.535e-07, -1.0, 3.91e-09, 0.0, 1.0, 1.971e-07, -7.464e-08, 1.0, 8.64e-07, -7.825e-08, 1.0, 1.017e-08, 0.0, 1.0, 4.199e-09, 0.0, -1.0, -4.651e-07, 7.464e-08, -1.0, -7.233e-07, 7.38e-08, -1.0, 7.035e-09, 0.0, -1.0, 8.689e-07, -1.515e-07, 1.0, 1.971e-07, -7.464e-08, 1.0, -5.247e-07, -7.38e-08, 1.0, -6.745e-07, -1.475e-07, 1.0, 1.971e-07, -7.464e-08, 1.0, 3.91e-09, 0.0, 1.0, -7.035e-09, 0.0, 1.0, -5.247e-07, -7.38e-08, 1.0, -4.651e-07, 7.464e-08, -1.0, 4.199e-09, 0.0, -1.0, 6.102e-09, 0.0, -1.0, 8.919e-07, 7.825e-08, -1.0, -6.23e-07, 6.85e-08, -1.0, 1.174e-08, 0.0, -1.0, 7.035e-09, 0.0, -1.0, -7.233e-07, 7.38e-08, -1.0, -0.001633, 1.0, 2.146e-07, 0.0, 1.0, 2.146e-07, 0.0, 1.0, 2.146e-07, -0.001633, 1.0, 2.146e-07, -0.001213, -1.0, -2.57e-07, -0.001213, -1.0, -2.57e-07, 1.348e-06, -1.0, -2.573e-07, 1.348e-06, -1.0, -2.573e-07, -4.651e-07, 7.464e-08, -1.0, -2.15e-08, 1.515e-07, -1.0, -1.565e-06, 1.475e-07, -1.0, -7.233e-07, 7.38e-08, -1.0, -6.479e-07, -6.85e-08, 1.0, -1.349e-06, -1.454e-07, 1.0, -6.745e-07, -1.475e-07, 1.0, -5.247e-07, -7.38e-08, 1.0, 1.971e-07, -7.464e-08, 1.0, 8.689e-07, -1.515e-07, 1.0, 1.738e-06, -1.535e-07, 1.0, 8.64e-07, -7.825e-08, 1.0, 1.0, 1.065e-08, 0.0, 1.0, 1.065e-08, 0.0, 1.0, 1.065e-08, 0.0, 1.0, 1.065e-08, 0.0, -1.0, 0.0, 0.0, -1.0, 0.0, 0.0, -1.0, 0.0, 0.0, -1.0, 0.0, 0.0, 1.175e-08, 0.0, 1.0, 7.041e-09, 0.0, 1.0, -2.921e-07, 7.443e-08, 1.0, -3.148e-07, 6.592e-08, 1.0, -1.171e-06, -1.453e-07, -1.0, -1.031e-06, -1.475e-07, -1.0, -5.614e-07, -7.443e-08, -1.0, -5.312e-07, -6.592e-08, -1.0, 5.323e-07, -1.515e-07, -1.0, 1.955e-06, -1.535e-07, -1.0, 9.966e-07, -7.825e-08, -1.0, -1.062e-07, -7.464e-08, -1.0, -3.91e-09, 0.0, 1.0, -1.017e-08, 0.0, 1.0, 8.54e-07, 7.825e-08, 1.0, 1.225e-07, 7.464e-08, 1.0, -4.199e-09, 0.0, -1.0, -7.041e-09, 0.0, -1.0, -5.614e-07, -7.443e-08, -1.0, -1.062e-07, -7.464e-08, -1.0, 7.715e-07, 1.515e-07, 1.0, -4.444e-07, 1.475e-07, 1.0, -2.921e-07, 7.443e-08, 1.0, 1.225e-07, 7.464e-08, 1.0, 1.225e-07, 7.464e-08, 1.0, -2.921e-07, 7.443e-08, 1.0, 7.041e-09, 0.0, 1.0, -3.91e-09, 0.0, 1.0, -1.062e-07, -7.464e-08, -1.0, 9.966e-07, -7.825e-08, -1.0, -6.102e-09, 0.0, -1.0, -4.199e-09, 0.0, -1.0, -5.312e-07, -6.592e-08, -1.0, -5.614e-07, -7.443e-08, -1.0, -7.041e-09, 0.0, -1.0, -1.175e-08, 0.0, -1.0, -0.001633, -1.0, 2.146e-07, -0.001633, -1.0, 2.146e-07, 0.0, -1.0, 2.146e-07, 0.0, -1.0, 2.146e-07, -0.001215, 1.0, -2.576e-07, 0.0, 1.0, -2.576e-07, 0.0, 1.0, -2.576e-07, -0.001215, 1.0, -2.576e-07, -1.062e-07, -7.464e-08, -1.0, -5.614e-07, -7.443e-08, -1.0, -1.031e-06, -1.475e-07, -1.0, 5.323e-07, -1.515e-07, -1.0, -3.148e-07, 6.592e-08, 1.0, -2.921e-07, 7.443e-08, 1.0, -4.444e-07, 1.475e-07, 1.0, -6.94e-07, 1.453e-07, 1.0, 1.225e-07, 7.464e-08, 1.0, 8.54e-07, 7.825e-08, 1.0, 1.738e-06, 1.535e-07, 1.0, 7.715e-07, 1.515e-07, 1.0, -1.0, -1.065e-08, 0.0, -1.0, -1.065e-08, 0.0, -1.0, -1.065e-08, 0.0, -1.0, -1.065e-08, 0.0, 1.0, 0.0, 0.0, 1.0, 0.0, 0.0, 1.0, 0.0, 0.0, 1.0, 0.0, 0.0, -1.174e-08, 0.0, 1.0, -7.035e-09, 0.0, 1.0, 2.921e-07, -7.443e-08, 1.0, 3.148e-07, -6.592e-08, 1.0, 1.171e-06, 1.453e-07, -1.0, 1.031e-06, 1.475e-07, -1.0, 5.614e-07, 7.443e-08, -1.0, 5.312e-07, 6.592e-08, -1.0, -5.323e-07, 1.515e-07, -1.0, -1.955e-06, 1.535e-07, -1.0, -9.966e-07, 7.825e-08, -1.0, 1.062e-07, 7.464e-08, -1.0, 3.91e-09, 0.0, 1.0, 1.017e-08, 0.0, 1.0, -8.54e-07, -7.825e-08, 1.0, -1.225e-07, -7.464e-08, 1.0, 4.199e-09, 0.0, -1.0, 7.035e-09, 0.0, -1.0, 5.614e-07, 7.443e-08, -1.0, 1.062e-07, 7.464e-08, -1.0, -7.715e-07, -1.515e-07, 1.0, 4.444e-07, -1.475e-07, 1.0, 2.921e-07, -7.443e-08, 1.0, -1.225e-07, -7.464e-08, 1.0, -1.225e-07, -7.464e-08, 1.0, 2.921e-07, -7.443e-08, 1.0, -7.035e-09, 0.0, 1.0, 3.91e-09, 0.0, 1.0, 1.062e-07, 7.464e-08, -1.0, -9.966e-07, 7.825e-08, -1.0, 6.102e-09, 0.0, -1.0, 4.199e-09, 0.0, -1.0, 5.312e-07, 6.592e-08, -1.0, 5.614e-07, 7.443e-08, -1.0, 7.035e-09, 0.0, -1.0, 1.174e-08, 0.0, -1.0, 0.001633, 1.0, 2.146e-07, 0.001633, 1.0, 2.146e-07, 0.0, 1.0, 2.146e-07, 0.0, 1.0, 2.146e-07, 0.001215, -1.0, -2.576e-07, 1.348e-06, -1.0, -2.573e-07, 1.348e-06, -1.0, -2.573e-07, 0.001215, -1.0, -2.576e-07, 1.062e-07, 7.464e-08, -1.0, 5.614e-07, 7.443e-08, -1.0, 1.031e-06, 1.475e-07, -1.0, -5.323e-07, 1.515e-07, -1.0, 3.148e-07, -6.592e-08, 1.0, 2.921e-07, -7.443e-08, 1.0, 4.444e-07, -1.475e-07, 1.0, 6.94e-07, -1.453e-07, 1.0, -1.225e-07, -7.464e-08, 1.0, -8.54e-07, -7.825e-08, 1.0, -1.738e-06, -1.535e-07, 1.0, -7.715e-07, -1.515e-07, 1.0, -1.0, 0.0, 0.0, -1.0, 0.0, 0.0, -1.0, 0.0, 0.0, -1.0, 0.0, 0.0, 1.0, 2.592e-08, 0.0, 1.0, 2.592e-08, 0.0, 1.0, 2.592e-08, 0.0, 1.0, 2.592e-08, 0.0, 1.175e-08, 0.0, 1.0, 6.424e-07, 6.592e-08, 1.0, 5.459e-07, 7.443e-08, 1.0, 7.041e-09, 0.0, 1.0, 1.388e-06, -1.453e-07, -1.0, 6.167e-07, -6.592e-08, -1.0, 7.447e-07, -7.443e-08, -1.0, 1.584e-06, -1.475e-07, -1.0, 2.15e-08, -1.515e-07, -1.0, 4.651e-07, -7.464e-08, -1.0, -8.919e-07, -7.825e-08, -1.0, -1.738e-06, -1.535e-07, -1.0, -3.91e-09, 0.0, 1.0, -1.971e-07, 7.464e-08, 1.0, -8.64e-07, 7.825e-08, 1.0, -1.017e-08, 0.0, 1.0, -4.199e-09, 0.0, -1.0, 4.651e-07, -7.464e-08, -1.0, 7.447e-07, -7.443e-08, -1.0, -7.041e-09, 0.0, -1.0, -8.689e-07, 1.515e-07, 1.0, -1.971e-07, 7.464e-08, 1.0, 5.459e-07, 7.443e-08, 1.0, 6.941e-07, 1.475e-07, 1.0, -1.971e-07, 7.464e-08, 1.0, -3.91e-09, 0.0, 1.0, 7.041e-09, 0.0, 1.0, 5.459e-07, 7.443e-08, 1.0, 4.651e-07, -7.464e-08, -1.0, -4.199e-09, 0.0, -1.0, -6.102e-09, 0.0, -1.0, -8.919e-07, -7.825e-08, -1.0, 6.167e-07, -6.592e-08, -1.0, -1.175e-08, 0.0, -1.0, -7.041e-09, 0.0, -1.0, 7.447e-07, -7.443e-08, -1.0, 0.001633, -1.0, 2.146e-07, 0.0, -1.0, 2.146e-07, 0.0, -1.0, 2.146e-07, 0.001633, -1.0, 2.146e-07, 0.001215, 1.0, -2.576e-07, 0.001215, 1.0, -2.576e-07, 0.0, 1.0, -2.576e-07, 0.0, 1.0, -2.576e-07, 4.651e-07, -7.464e-08, -1.0, 2.15e-08, -1.515e-07, -1.0, 1.584e-06, -1.475e-07, -1.0, 7.447e-07, -7.443e-08, -1.0, 6.424e-07, 6.592e-08, 1.0, 1.388e-06, 1.453e-07, 1.0, 6.941e-07, 1.475e-07, 1.0, 5.459e-07, 7.443e-08, 1.0, -1.971e-07, 7.464e-08, 1.0, -8.689e-07, 1.515e-07, 1.0, -1.738e-06, 1.535e-07, 1.0, -8.64e-07, 7.825e-08, 1.0])] * 3)])
me_cube_002_cube_003 = bpy.data.meshes.new('Cube.002_Cube.003')
me_cube_002_cube_003.from_pydata([(1.605, -2.023, 1.0), (1.605, -2.023, -1.0), (1.416, -1.819, -1.0), (1.416, -1.819, 1.0), (1.475, -1.883, 1.0), (1.531, -1.942, 1.0), (1.531, -1.942, -1.0), (1.475, -1.883, -1.0), (1.601, 0.003367, -1.0), (1.601, 0.003367, 1.0), (1.416, 0.003367, -1.0), (1.416, 0.003367, 1.0), (1.475, 0.003368, 1.0), (1.531, 0.003367, 1.0), (1.531, 0.003367, -1.0), (1.475, 0.003368, -1.0), (1.601, 2.023, 1.0), (1.601, 2.023, -1.0), (1.416, 1.819, -1.0), (1.416, 1.819, 1.0), (1.475, 1.883, 1.0), (1.531, 1.942, 1.0), (1.531, 1.942, -1.0), (1.475, 1.883, -1.0), (1.601, -0.003367, -1.0), (1.601, -0.003367, 1.0), (1.416, -0.003367, -1.0), (1.416, -0.003367, 1.0), (1.475, -0.003368, 1.0), (1.531, -0.003367, 1.0), (1.531, -0.003367, -1.0), (1.475, -0.003368, -1.0), (-1.601, -2.023, 1.0), (-1.601, -2.023, -1.0), (-1.416, -1.819, -1.0), (-1.416, -1.819, 1.0), (-1.475, -1.883, 1.0), (-1.531, -1.942, 1.0), (-1.531, -1.942, -1.0), (-1.475, -1.883, -1.0), (2.362e-07, -2.02, -1.0), (2.362e-07, -2.02, 1.0), (2.362e-07, -1.822, -1.0), (2.362e-07, -1.822, 1.0), (2.362e-07, -1.949, 1.0), (2.362e-07, -1.949, -1.0), (2.362e-07, -1.892, -1.0), (2.362e-07, -1.892, 1.0), (-1.601, 0.003367, -1.0), (-1.601, 0.003367, 1.0), (-1.416, 0.003367, -1.0), (-1.416, 0.003367, 1.0), (-1.475, 0.003368, 1.0), (-1.531, 0.003367, 1.0), (-1.531, 0.003367, -1.0), (-1.475, 0.003368, -1.0), (-1.601, 2.023, 1.0), (-1.601, 2.023, -1.0), (-1.416, 1.819, -1.0), (-1.416, 1.819, 1.0), (-1.475, 1.883, 1.0), (-1.531, 1.942, 1.0), (-1.531, 1.942, -1.0), (-1.475, 1.883, -1.0), (-2.362e-07, 2.02, -1.0), (-2.362e-07, 2.02, 1.0), (-2.362e-07, 1.822, -1.0), (-2.362e-07, 1.822, 1.0), (-2.362e-07, 1.949, 1.0), (-2.362e-07, 1.949, -1.0), (-2.362e-07, 1.892, -1.0), (-2.362e-07, 1.892, 1.0), (-1.601, -0.003367, -1.0), (-1.601, -0.003367, 1.0), (-1.416, -0.003367, -1.0), (-1.416, -0.003367, 1.0), (-1.475, -0.003368, 1.0), (-1.531, -0.003367, 1.0), (-1.531, -0.003367, -1.0), (-1.475, -0.003368, -1.0)], [], [(8, 9, 0, 1), (10, 2, 3, 11), (41, 0, 5, 44), (8, 1, 6, 14), (15, 7, 2, 10), (47, 4, 3, 43), (46, 7, 6, 45), (12, 4, 5, 13), (4, 47, 44, 5), (7, 46, 42, 2), (1, 40, 45, 6), (2, 42, 43, 3), (1, 0, 41, 40), (7, 15, 14, 6), (0, 9, 13, 5), (4, 12, 11, 3), (24, 17, 16, 25), (26, 27, 19, 18), (65, 68, 21, 16), (24, 30, 22, 17), (31, 26, 18, 23), (71, 67, 19, 20), (70, 69, 22, 23), (28, 29, 21, 20), (20, 21, 68, 71), (23, 18, 66, 70), (17, 22, 69, 64), (18, 19, 67, 66), (17, 64, 65, 16), (23, 22, 30, 31), (16, 21, 29, 25), (20, 19, 27, 28), (48, 33, 32, 49), (50, 51, 35, 34), (41, 44, 37, 32), (48, 54, 38, 33), (55, 50, 34, 39), (47, 43, 35, 36), (46, 45, 38, 39), (52, 53, 37, 36), (36, 37, 44, 47), (39, 34, 42, 46), (33, 38, 45, 40), (34, 35, 43, 42), (33, 40, 41, 32), (39, 38, 54, 55), (32, 37, 53, 49), (36, 35, 51, 52), (72, 73, 56, 57), (74, 58, 59, 75), (65, 56, 61, 68), (72, 57, 62, 78), (79, 63, 58, 74), (71, 60, 59, 67), (70, 63, 62, 69), (76, 60, 61, 77), (60, 71, 68, 61), (63, 70, 66, 58), (57, 64, 69, 62), (58, 66, 67, 59), (57, 56, 65, 64), (63, 79, 78, 62), (56, 73, 77, 61), (60, 76, 75, 59)])
me_cube_002_cube_003.polygons.foreach_set('use_smooth', [True] * 64)
me_cube_002_cube_003.polygons.foreach_set('material_index', [0, 0, 0, 0, 0, 0, 1, 1, 1, 0, 0, 0, 0, 1, 0, 0, 0, 0, 0, 0, 0, 0, 1, 1, 1, 0, 0, 0, 0, 1, 0, 0, 0, 0, 0, 0, 0, 0, 1, 1, 1, 0, 0, 0, 0, 1, 0, 0, 0, 0, 0, 0, 0, 0, 1, 1, 1, 0, 0, 0, 0, 1, 0, 0])
_k = set([(0, 1), (0, 9), (0, 41), (1, 8), (1, 40), (2, 3), (2, 10), (2, 42), (3, 11), (3, 43), (16, 17), (16, 25), (16, 65), (17, 24), (17, 64), (18, 19), (18, 26), (18, 66), (19, 27), (19, 67), (32, 33), (32, 41), (32, 49), (33, 40), (33, 48), (34, 35), (34, 42), (34, 50), (35, 43), (35, 51), (56, 57), (56, 65), (56, 73), (57, 64), (57, 72), (58, 59), (58, 66), (58, 74), (59, 67), (59, 75)])
me_cube_002_cube_003.attributes.new('sharp_edge', 'BOOLEAN', 'EDGE').data.foreach_set('value', [ (min(e.vertices), max(e.vertices)) in _k for e in me_cube_002_cube_003.edges])
_uv = me_cube_002_cube_003.uv_layers.new(name='UVMap')
_uv.uv.foreach_set('vector', [0.5, 0.375, 0.625, 0.375, 0.625, 0.5, 0.5, 0.5, 0.5, 0.375, 0.5, 0.5, 0.625, 0.5, 0.625, 0.375, 0.625, 0.625, 0.625, 0.5, 0.625, 0.5, 0.625, 0.625, 0.5, 0.375, 0.5, 0.5, 0.5, 0.5, 0.5, 0.375, 0.5, 0.375, 0.5, 0.5, 0.5, 0.5, 0.5, 0.375, 0.625, 0.625, 0.625, 0.5, 0.625, 0.5, 0.625, 0.625, 0.5, 0.625, 0.5, 0.5, 0.5, 0.5, 0.5, 0.625, 0.625, 0.375, 0.625, 0.5, 0.625, 0.5, 0.625, 0.375, 0.625, 0.5, 0.625, 0.625, 0.625, 0.625, 0.625, 0.5, 0.5, 0.5, 0.5, 0.625, 0.5, 0.625, 0.5, 0.5, 0.5, 0.5, 0.5, 0.625, 0.5, 0.625, 0.5, 0.5, 0.5, 0.5, 0.5, 0.625, 0.625, 0.625, 0.625, 0.5, 0.5, 0.5, 0.625, 0.5, 0.625, 0.625, 0.5, 0.625, 0.5, 0.5, 0.5, 0.375, 0.5, 0.375, 0.5, 0.5, 0.625, 0.5, 0.625, 0.375, 0.625, 0.375, 0.625, 0.5, 0.625, 0.5, 0.625, 0.375, 0.625, 0.375, 0.625, 0.5, 0.5, 0.375, 0.5, 0.5, 0.625, 0.5, 0.625, 0.375, 0.5, 0.375, 0.625, 0.375, 0.625, 0.5, 0.5, 0.5, 0.625, 0.625, 0.625, 0.625, 0.625, 0.5, 0.625, 0.5, 0.5, 0.375, 0.5, 0.375, 0.5, 0.5, 0.5, 0.5, 0.5, 0.375, 0.5, 0.375, 0.5, 0.5, 0.5, 0.5, 0.625, 0.625, 0.625, 0.625, 0.625, 0.5, 0.625, 0.5, 0.5, 0.625, 0.5, 0.625, 0.5, 0.5, 0.5, 0.5, 0.625, 0.375, 0.625, 0.375, 0.625, 0.5, 0.625, 0.5, 0.625, 0.5, 0.625, 0.5, 0.625, 0.625, 0.625, 0.625, 0.5, 0.5, 0.5, 0.5, 0.5, 0.625, 0.5, 0.625, 0.5, 0.5, 0.5, 0.5, 0.5, 0.625, 0.5, 0.625, 0.5, 0.5, 0.625, 0.5, 0.625, 0.625, 0.5, 0.625, 0.5, 0.5, 0.5, 0.625, 0.625, 0.625, 0.625, 0.5, 0.5, 0.5, 0.5, 0.5, 0.5, 0.375, 0.5, 0.375, 0.625, 0.5, 0.625, 0.5, 0.625, 0.375, 0.625, 0.375, 0.625, 0.5, 0.625, 0.5, 0.625, 0.375, 0.625, 0.375, 0.5, 0.375, 0.5, 0.5, 0.625, 0.5, 0.625, 0.375, 0.5, 0.375, 0.625, 0.375, 0.625, 0.5, 0.5, 0.5, 0.625, 0.625, 0.625, 0.625, 0.625, 0.5, 0.625, 0.5, 0.5, 0.375, 0.5, 0.375, 0.5, 0.5, 0.5, 0.5, 0.5, 0.375, 0.5, 0.375, 0.5, 0.5, 0.5, 0.5, 0.625, 0.625, 0.625, 0.625, 0.625, 0.5, 0.625, 0.5, 0.5, 0.625, 0.5, 0.625, 0.5, 0.5, 0.5, 0.5, 0.625, 0.375, 0.625, 0.375, 0.625, 0.5, 0.625, 0.5, 0.625, 0.5, 0.625, 0.5, 0.625, 0.625, 0.625, 0.625, 0.5, 0.5, 0.5, 0.5, 0.5, 0.625, 0.5, 0.625, 0.5, 0.5, 0.5, 0.5, 0.5, 0.625, 0.5, 0.625, 0.5, 0.5, 0.625, 0.5, 0.625, 0.625, 0.5, 0.625, 0.5, 0.5, 0.5, 0.625, 0.625, 0.625, 0.625, 0.5, 0.5, 0.5, 0.5, 0.5, 0.5, 0.375, 0.5, 0.375, 0.625, 0.5, 0.625, 0.5, 0.625, 0.375, 0.625, 0.375, 0.625, 0.5, 0.625, 0.5, 0.625, 0.375, 0.625, 0.375, 0.5, 0.375, 0.625, 0.375, 0.625, 0.5, 0.5, 0.5, 0.5, 0.375, 0.5, 0.5, 0.625, 0.5, 0.625, 0.375, 0.625, 0.625, 0.625, 0.5, 0.625, 0.5, 0.625, 0.625, 0.5, 0.375, 0.5, 0.5, 0.5, 0.5, 0.5, 0.375, 0.5, 0.375, 0.5, 0.5, 0.5, 0.5, 0.5, 0.375, 0.625, 0.625, 0.625, 0.5, 0.625, 0.5, 0.625, 0.625, 0.5, 0.625, 0.5, 0.5, 0.5, 0.5, 0.5, 0.625, 0.625, 0.375, 0.625, 0.5, 0.625, 0.5, 0.625, 0.375, 0.625, 0.5, 0.625, 0.625, 0.625, 0.625, 0.625, 0.5, 0.5, 0.5, 0.5, 0.625, 0.5, 0.625, 0.5, 0.5, 0.5, 0.5, 0.5, 0.625, 0.5, 0.625, 0.5, 0.5, 0.5, 0.5, 0.5, 0.625, 0.625, 0.625, 0.625, 0.5, 0.5, 0.5, 0.625, 0.5, 0.625, 0.625, 0.5, 0.625, 0.5, 0.5, 0.5, 0.375, 0.5, 0.375, 0.5, 0.5, 0.625, 0.5, 0.625, 0.375, 0.625, 0.375, 0.625, 0.5, 0.625, 0.5, 0.625, 0.375, 0.625, 0.375, 0.625, 0.5])
me_cube_002_cube_003.materials.append(mat_wall_black_002)
me_cube_002_cube_003.materials.append(mat_emission_001)
me_cube_002_cube_003.use_remesh_fix_poles = True
me_cube_002_cube_003.use_remesh_preserve_attributes = False
me_cube_002_cube_003.use_mirror_vertex_groups = False
me_cube_002_cube_003.update()
me_cube_002_cube_003.normals_split_custom_set([tuple(v) for v in zip(*[iter([1.0, 0.002032, 4.597e-10, 1.0, 0.002032, 4.597e-10, 1.0, 0.002032, 4.597e-10, 1.0, 0.002032, 4.597e-10, -1.0, -1.39e-07, -1.56e-14, -1.0, -1.39e-07, -1.56e-14, -1.0, -1.39e-07, -1.56e-14, -1.0, -1.39e-07, -1.56e-14, -1.361e-08, 0.0, 1.0, 3.793e-07, -8.488e-08, 1.0, 3.088e-07, -9.162e-08, 1.0, -8.165e-09, 0.0, 1.0, -8.359e-07, 1.802e-07, -1.0, -3.793e-07, 8.488e-08, -1.0, -3.088e-07, 9.162e-08, -1.0, -4.18e-07, 1.834e-07, -1.0, 0.0, 1.897e-07, -1.0, 3.901e-09, 9.33e-08, -1.0, 7.015e-09, 9.83e-08, -1.0, 0.0, 1.928e-07, -1.0, 4.589e-09, 0.0, 1.0, -8.983e-09, -9.33e-08, 1.0, -2.572e-08, -9.83e-08, 1.0, 1.193e-08, 0.0, 1.0, 4.914e-09, 0.0, -1.0, 3.901e-09, 9.33e-08, -1.0, -3.088e-07, 9.162e-08, -1.0, 8.165e-09, 0.0, -1.0, 0.0, -1.897e-07, 1.0, -8.983e-09, -9.33e-08, 1.0, 3.088e-07, -9.162e-08, 1.0, 4.18e-07, -1.834e-07, 1.0, -8.983e-09, -9.33e-08, 1.0, 4.589e-09, 0.0, 1.0, -8.165e-09, 0.0, 1.0, 3.088e-07, -9.162e-08, 1.0, 3.901e-09, 9.33e-08, -1.0, 4.914e-09, 0.0, -1.0, 7.155e-09, 0.0, -1.0, 7.015e-09, 9.83e-08, -1.0, -3.793e-07, 8.488e-08, -1.0, 1.361e-08, 0.0, -1.0, 8.165e-09, 0.0, -1.0, -3.088e-07, 9.162e-08, -1.0, -0.001922, 1.0, 2.525e-07, 0.0, 1.0, 2.525e-07, 0.0, 1.0, 2.525e-07, -0.001922, 1.0, 2.525e-07, -0.001401, -1.0, -2.228e-07, -0.001401, -1.0, -2.228e-07, 1.802e-06, -1.0, -2.231e-07, 1.802e-06, -1.0, -2.231e-07, 3.901e-09, 9.33e-08, -1.0, 0.0, 1.897e-07, -1.0, -4.18e-07, 1.834e-07, -1.0, -3.088e-07, 9.162e-08, -1.0, 3.793e-07, -8.488e-08, 1.0, 8.359e-07, -1.802e-07, 1.0, 4.18e-07, -1.834e-07, 1.0, 3.088e-07, -9.162e-08, 1.0, -8.983e-09, -9.33e-08, 1.0, 0.0, -1.897e-07, 1.0, 0.0, -1.928e-07, 1.0, -2.572e-08, -9.83e-08, 1.0, 1.0, 9.405e-08, -2.806e-14, 1.0, 9.405e-08, -2.806e-14, 1.0, 9.405e-08, -2.806e-14, 1.0, 9.405e-08, -2.806e-14, -1.0, -1.308e-07, 1.56e-14, -1.0, -1.308e-07, 1.56e-14, -1.0, -1.308e-07, 1.56e-14, -1.0, -1.308e-07, 1.56e-14, 1.363e-08, 0.0, 1.0, 8.174e-09, 0.0, 1.0, 3.029e-07, 9.24e-08, 1.0, 3.901e-07, 8.169e-08, 1.0, -5.913e-07, -1.801e-07, -1.0, -2.957e-07, -1.834e-07, -1.0, -2.286e-07, -9.24e-08, -1.0, -2.682e-07, -8.17e-08, -1.0, 1.364e-07, -1.897e-07, -1.0, 2.729e-07, -1.928e-07, -1.0, 1.391e-07, -9.83e-08, -1.0, 3.216e-08, -9.33e-08, -1.0, -4.589e-09, 0.0, 1.0, -1.193e-08, 0.0, 1.0, -3.741e-08, 9.83e-08, 1.0, -1.021e-07, 9.33e-08, 1.0, -4.914e-09, 0.0, -1.0, -8.174e-09, 0.0, -1.0, -2.286e-07, -9.24e-08, -1.0, 3.216e-08, -9.33e-08, -1.0, -1.215e-07, 1.897e-07, 1.0, 3.086e-07, 1.834e-07, 1.0, 3.029e-07, 9.24e-08, 1.0, -1.021e-07, 9.33e-08, 1.0, -1.021e-07, 9.33e-08, 1.0, 3.029e-07, 9.24e-08, 1.0, 8.174e-09, 0.0, 1.0, -4.589e-09, 0.0, 1.0, 3.216e-08, -9.33e-08, -1.0, 1.391e-07, -9.83e-08, -1.0, -7.155e-09, 0.0, -1.0, -4.914e-09, 0.0, -1.0, -2.682e-07, -8.17e-08, -1.0, -2.286e-07, -9.24e-08, -1.0, -8.174e-09, 0.0, -1.0, -1.363e-08, 0.0, -1.0, -0.001922, -1.0, 2.525e-07, -0.001922, -1.0, 2.525e-07, 0.0, -1.0, 2.525e-07, 0.0, -1.0, 2.525e-07, -0.001405, 1.0, -2.234e-07, 0.0, 1.0, -2.234e-07, 0.0, 1.0, -2.234e-07, -0.001405, 1.0, -2.234e-07, 3.216e-08, -9.33e-08, -1.0, -2.286e-07, -9.24e-08, -1.0, -2.957e-07, -1.834e-07, -1.0, 1.364e-07, -1.897e-07, -1.0, 3.901e-07, 8.169e-08, 1.0, 3.029e-07, 9.24e-08, 1.0, 3.086e-07, 1.834e-07, 1.0, 8.601e-07, 1.801e-07, 1.0, -1.021e-07, 9.33e-08, 1.0, -3.741e-08, 9.83e-08, 1.0, -5.205e-13, 1.928e-07, 1.0, -1.215e-07, 1.897e-07, 1.0, -1.0, -9.405e-08, -2.806e-14, -1.0, -9.405e-08, -2.806e-14, -1.0, -9.405e-08, -2.806e-14, -1.0, -9.405e-08, -2.806e-14, 1.0, 1.308e-07, 1.56e-14, 1.0, 1.308e-07, 1.56e-14, 1.0, 1.308e-07, 1.56e-14, 1.0, 1.308e-07, 1.56e-14, -1.361e-08, 0.0, 1.0, -8.165e-09, 0.0, 1.0, -3.029e-07, -9.24e-08, 1.0, -3.901e-07, -8.169e-08, 1.0, 5.913e-07, 1.801e-07, -1.0, 2.957e-07, 1.834e-07, -1.0, 2.286e-07, 9.24e-08, -1.0, 2.682e-07, 8.17e-08, -1.0, -1.364e-07, 1.897e-07, -1.0, -2.729e-07, 1.928e-07, -1.0, -1.391e-07, 9.83e-08, -1.0, -3.216e-08, 9.33e-08, -1.0, 4.589e-09, 0.0, 1.0, 1.193e-08, 0.0, 1.0, 3.741e-08, -9.83e-08, 1.0, 1.021e-07, -9.33e-08, 1.0, 4.914e-09, 0.0, -1.0, 8.165e-09, 0.0, -1.0, 2.286e-07, 9.24e-08, -1.0, -3.216e-08, 9.33e-08, -1.0, 1.215e-07, -1.897e-07, 1.0, -3.086e-07, -1.834e-07, 1.0, -3.029e-07, -9.24e-08, 1.0, 1.021e-07, -9.33e-08, 1.0, 1.021e-07, -9.33e-08, 1.0, -3.029e-07, -9.24e-08, 1.0, -8.165e-09, 0.0, 1.0, 4.589e-09, 0.0, 1.0, -3.216e-08, 9.33e-08, -1.0, -1.391e-07, 9.83e-08, -1.0, 7.155e-09, 0.0, -1.0, 4.914e-09, 0.0, -1.0, 2.682e-07, 8.17e-08, -1.0, 2.286e-07, 9.24e-08, -1.0, 8.165e-09, 0.0, -1.0, 1.361e-08, 0.0, -1.0, 0.001922, 1.0, 2.525e-07, 0.001922, 1.0, 2.525e-07, 0.0, 1.0, 2.525e-07, 0.0, 1.0, 2.525e-07, 0.001405, -1.0, -2.234e-07, 1.802e-06, -1.0, -2.231e-07, 1.802e-06, -1.0, -2.231e-07, 0.001405, -1.0, -2.234e-07, -3.216e-08, 9.33e-08, -1.0, 2.286e-07, 9.24e-08, -1.0, 2.957e-07, 1.834e-07, -1.0, -1.364e-07, 1.897e-07, -1.0, -3.901e-07, -8.169e-08, 1.0, -3.029e-07, -9.24e-08, 1.0, -3.086e-07, -1.834e-07, 1.0, -8.601e-07, -1.801e-07, 1.0, 1.021e-07, -9.33e-08, 1.0, 3.741e-08, -9.83e-08, 1.0, 5.205e-13, -1.928e-07, 1.0, 1.215e-07, -1.897e-07, 1.0, -1.0, -1.177e-07, 2.806e-14, -1.0, -1.177e-07, 2.806e-14, -1.0, -1.177e-07, 2.806e-14, -1.0, -1.177e-07, 2.806e-14, 1.0, 1.39e-07, -1.56e-14, 1.0, 1.39e-07, -1.56e-14, 1.0, 1.39e-07, -1.56e-14, 1.0, 1.39e-07, -1.56e-14, 1.363e-08, 0.0, 1.0, -3.752e-07, 8.17e-08, 1.0, -3.22e-07, 9.24e-08, 1.0, 8.174e-09, 0.0, 1.0, 8.601e-07, -1.801e-07, -1.0, 3.752e-07, -8.17e-08, -1.0, 3.22e-07, -9.24e-08, -1.0, 4.301e-07, -1.834e-07, -1.0, 0.0, -1.897e-07, -1.0, -3.901e-09, -9.33e-08, -1.0, -7.015e-09, -9.83e-08, -1.0, 0.0, -1.928e-07, -1.0, -4.589e-09, 0.0, 1.0, 8.983e-09, 9.33e-08, 1.0, 2.572e-08, 9.83e-08, 1.0, -1.193e-08, 0.0, 1.0, -4.914e-09, 0.0, -1.0, -3.901e-09, -9.33e-08, -1.0, 3.22e-07, -9.24e-08, -1.0, -8.174e-09, 0.0, -1.0, 0.0, 1.897e-07, 1.0, 8.983e-09, 9.33e-08, 1.0, -3.22e-07, 9.24e-08, 1.0, -4.301e-07, 1.834e-07, 1.0, 8.983e-09, 9.33e-08, 1.0, -4.589e-09, 0.0, 1.0, 8.174e-09, 0.0, 1.0, -3.22e-07, 9.24e-08, 1.0, -3.901e-09, -9.33e-08, -1.0, -4.914e-09, 0.0, -1.0, -7.155e-09, 0.0, -1.0, -7.015e-09, -9.83e-08, -1.0, 3.752e-07, -8.17e-08, -1.0, -1.363e-08, 0.0, -1.0, -8.174e-09, 0.0, -1.0, 3.22e-07, -9.24e-08, -1.0, 0.001922, -1.0, 2.525e-07, 0.0, -1.0, 2.525e-07, 0.0, -1.0, 2.525e-07, 0.001922, -1.0, 2.525e-07, 0.001405, 1.0, -2.234e-07, 0.001405, 1.0, -2.234e-07, 0.0, 1.0, -2.234e-07, 0.0, 1.0, -2.234e-07, -3.901e-09, -9.33e-08, -1.0, 0.0, -1.897e-07, -1.0, 4.301e-07, -1.834e-07, -1.0, 3.22e-07, -9.24e-08, -1.0, -3.752e-07, 8.17e-08, 1.0, -8.601e-07, 1.801e-07, 1.0, -4.301e-07, 1.834e-07, 1.0, -3.22e-07, 9.24e-08, 1.0, 8.983e-09, 9.33e-08, 1.0, 0.0, 1.897e-07, 1.0, 0.0, 1.928e-07, 1.0, 2.572e-08, 9.83e-08, 1.0])] * 3)])
me_cube_002_cube_002 = bpy.data.meshes.new('Cube.002_Cube.002')
me_cube_002_cube_002.from_pydata([(1.605, -2.023, 1.0), (1.605, -2.023, -1.0), (1.416, -1.819, -1.0), (1.416, -1.819, 1.0), (1.475, -1.883, 1.0), (1.531, -1.942, 1.0), (1.531, -1.942, -1.0), (1.475, -1.883, -1.0), (1.601, 0.003367, -1.0), (1.601, 0.003367, 1.0), (1.416, 0.003367, -1.0), (1.416, 0.003367, 1.0), (1.475, 0.003368, 1.0), (1.531, 0.003367, 1.0), (1.531, 0.003367, -1.0), (1.475, 0.003368, -1.0), (1.601, 2.023, 1.0), (1.601, 2.023, -1.0), (1.416, 1.819, -1.0), (1.416, 1.819, 1.0), (1.475, 1.883, 1.0), (1.531, 1.942, 1.0), (1.531, 1.942, -1.0), (1.475, 1.883, -1.0), (1.601, -0.003367, -1.0), (1.601, -0.003367, 1.0), (1.416, -0.003367, -1.0), (1.416, -0.003367, 1.0), (1.475, -0.003368, 1.0), (1.531, -0.003367, 1.0), (1.531, -0.003367, -1.0), (1.475, -0.003368, -1.0), (-1.601, -2.023, 1.0), (-1.601, -2.023, -1.0), (-1.416, -1.819, -1.0), (-1.416, -1.819, 1.0), (-1.475, -1.883, 1.0), (-1.531, -1.942, 1.0), (-1.531, -1.942, -1.0), (-1.475, -1.883, -1.0), (2.362e-07, -2.02, -1.0), (2.362e-07, -2.02, 1.0), (2.362e-07, -1.822, -1.0), (2.362e-07, -1.822, 1.0), (2.362e-07, -1.949, 1.0), (2.362e-07, -1.949, -1.0), (2.362e-07, -1.892, -1.0), (2.362e-07, -1.892, 1.0), (-1.601, 0.003367, -1.0), (-1.601, 0.003367, 1.0), (-1.416, 0.003367, -1.0), (-1.416, 0.003367, 1.0), (-1.475, 0.003368, 1.0), (-1.531, 0.003367, 1.0), (-1.531, 0.003367, -1.0), (-1.475, 0.003368, -1.0), (-1.601, 2.023, 1.0), (-1.601, 2.023, -1.0), (-1.416, 1.819, -1.0), (-1.416, 1.819, 1.0), (-1.475, 1.883, 1.0), (-1.531, 1.942, 1.0), (-1.531, 1.942, -1.0), (-1.475, 1.883, -1.0), (-2.362e-07, 2.02, -1.0), (-2.362e-07, 2.02, 1.0), (-2.362e-07, 1.822, -1.0), (-2.362e-07, 1.822, 1.0), (-2.362e-07, 1.949, 1.0), (-2.362e-07, 1.949, -1.0), (-2.362e-07, 1.892, -1.0), (-2.362e-07, 1.892, 1.0), (-1.601, -0.003367, -1.0), (-1.601, -0.003367, 1.0), (-1.416, -0.003367, -1.0), (-1.416, -0.003367, 1.0), (-1.475, -0.003368, 1.0), (-1.531, -0.003367, 1.0), (-1.531, -0.003367, -1.0), (-1.475, -0.003368, -1.0)], [], [(8, 9, 0, 1), (10, 2, 3, 11), (41, 0, 5, 44), (8, 1, 6, 14), (15, 7, 2, 10), (47, 4, 3, 43), (46, 7, 6, 45), (12, 4, 5, 13), (4, 47, 44, 5), (7, 46, 42, 2), (1, 40, 45, 6), (2, 42, 43, 3), (1, 0, 41, 40), (7, 15, 14, 6), (0, 9, 13, 5), (4, 12, 11, 3), (24, 17, 16, 25), (26, 27, 19, 18), (65, 68, 21, 16), (24, 30, 22, 17), (31, 26, 18, 23), (71, 67, 19, 20), (70, 69, 22, 23), (28, 29, 21, 20), (20, 21, 68, 71), (23, 18, 66, 70), (17, 22, 69, 64), (18, 19, 67, 66), (17, 64, 65, 16), (23, 22, 30, 31), (16, 21, 29, 25), (20, 19, 27, 28), (48, 33, 32, 49), (50, 51, 35, 34), (41, 44, 37, 32), (48, 54, 38, 33), (55, 50, 34, 39), (47, 43, 35, 36), (46, 45, 38, 39), (52, 53, 37, 36), (36, 37, 44, 47), (39, 34, 42, 46), (33, 38, 45, 40), (34, 35, 43, 42), (33, 40, 41, 32), (39, 38, 54, 55), (32, 37, 53, 49), (36, 35, 51, 52), (72, 73, 56, 57), (74, 58, 59, 75), (65, 56, 61, 68), (72, 57, 62, 78), (79, 63, 58, 74), (71, 60, 59, 67), (70, 63, 62, 69), (76, 60, 61, 77), (60, 71, 68, 61), (63, 70, 66, 58), (57, 64, 69, 62), (58, 66, 67, 59), (57, 56, 65, 64), (63, 79, 78, 62), (56, 73, 77, 61), (60, 76, 75, 59)])
me_cube_002_cube_002.polygons.foreach_set('use_smooth', [True] * 64)
me_cube_002_cube_002.polygons.foreach_set('material_index', [0, 0, 0, 0, 0, 0, 1, 1, 1, 0, 0, 0, 0, 1, 0, 0, 0, 0, 0, 0, 0, 0, 1, 1, 1, 0, 0, 0, 0, 1, 0, 0, 0, 0, 0, 0, 0, 0, 1, 1, 1, 0, 0, 0, 0, 1, 0, 0, 0, 0, 0, 0, 0, 0, 1, 1, 1, 0, 0, 0, 0, 1, 0, 0])
_k = set([(0, 1), (0, 9), (0, 41), (1, 8), (1, 40), (2, 3), (2, 10), (2, 42), (3, 11), (3, 43), (16, 17), (16, 25), (16, 65), (17, 24), (17, 64), (18, 19), (18, 26), (18, 66), (19, 27), (19, 67), (32, 33), (32, 41), (32, 49), (33, 40), (33, 48), (34, 35), (34, 42), (34, 50), (35, 43), (35, 51), (56, 57), (56, 65), (56, 73), (57, 64), (57, 72), (58, 59), (58, 66), (58, 74), (59, 67), (59, 75)])
me_cube_002_cube_002.attributes.new('sharp_edge', 'BOOLEAN', 'EDGE').data.foreach_set('value', [ (min(e.vertices), max(e.vertices)) in _k for e in me_cube_002_cube_002.edges])
_uv = me_cube_002_cube_002.uv_layers.new(name='UVMap')
_uv.uv.foreach_set('vector', [0.5, 0.375, 0.625, 0.375, 0.625, 0.5, 0.5, 0.5, 0.5, 0.375, 0.5, 0.5, 0.625, 0.5, 0.625, 0.375, 0.625, 0.625, 0.625, 0.5, 0.625, 0.5, 0.625, 0.625, 0.5, 0.375, 0.5, 0.5, 0.5, 0.5, 0.5, 0.375, 0.5, 0.375, 0.5, 0.5, 0.5, 0.5, 0.5, 0.375, 0.625, 0.625, 0.625, 0.5, 0.625, 0.5, 0.625, 0.625, 0.5, 0.625, 0.5, 0.5, 0.5, 0.5, 0.5, 0.625, 0.625, 0.375, 0.625, 0.5, 0.625, 0.5, 0.625, 0.375, 0.625, 0.5, 0.625, 0.625, 0.625, 0.625, 0.625, 0.5, 0.5, 0.5, 0.5, 0.625, 0.5, 0.625, 0.5, 0.5, 0.5, 0.5, 0.5, 0.625, 0.5, 0.625, 0.5, 0.5, 0.5, 0.5, 0.5, 0.625, 0.625, 0.625, 0.625, 0.5, 0.5, 0.5, 0.625, 0.5, 0.625, 0.625, 0.5, 0.625, 0.5, 0.5, 0.5, 0.375, 0.5, 0.375, 0.5, 0.5, 0.625, 0.5, 0.625, 0.375, 0.625, 0.375, 0.625, 0.5, 0.625, 0.5, 0.625, 0.375, 0.625, 0.375, 0.625, 0.5, 0.5, 0.375, 0.5, 0.5, 0.625, 0.5, 0.625, 0.375, 0.5, 0.375, 0.625, 0.375, 0.625, 0.5, 0.5, 0.5, 0.625, 0.625, 0.625, 0.625, 0.625, 0.5, 0.625, 0.5, 0.5, 0.375, 0.5, 0.375, 0.5, 0.5, 0.5, 0.5, 0.5, 0.375, 0.5, 0.375, 0.5, 0.5, 0.5, 0.5, 0.625, 0.625, 0.625, 0.625, 0.625, 0.5, 0.625, 0.5, 0.5, 0.625, 0.5, 0.625, 0.5, 0.5, 0.5, 0.5, 0.625, 0.375, 0.625, 0.375, 0.625, 0.5, 0.625, 0.5, 0.625, 0.5, 0.625, 0.5, 0.625, 0.625, 0.625, 0.625, 0.5, 0.5, 0.5, 0.5, 0.5, 0.625, 0.5, 0.625, 0.5, 0.5, 0.5, 0.5, 0.5, 0.625, 0.5, 0.625, 0.5, 0.5, 0.625, 0.5, 0.625, 0.625, 0.5, 0.625, 0.5, 0.5, 0.5, 0.625, 0.625, 0.625, 0.625, 0.5, 0.5, 0.5, 0.5, 0.5, 0.5, 0.375, 0.5, 0.375, 0.625, 0.5, 0.625, 0.5, 0.625, 0.375, 0.625, 0.375, 0.625, 0.5, 0.625, 0.5, 0.625, 0.375, 0.625, 0.375, 0.5, 0.375, 0.5, 0.5, 0.625, 0.5, 0.625, 0.375, 0.5, 0.375, 0.625, 0.375, 0.625, 0.5, 0.5, 0.5, 0.625, 0.625, 0.625, 0.625, 0.625, 0.5, 0.625, 0.5, 0.5, 0.375, 0.5, 0.375, 0.5, 0.5, 0.5, 0.5, 0.5, 0.375, 0.5, 0.375, 0.5, 0.5, 0.5, 0.5, 0.625, 0.625, 0.625, 0.625, 0.625, 0.5, 0.625, 0.5, 0.5, 0.625, 0.5, 0.625, 0.5, 0.5, 0.5, 0.5, 0.625, 0.375, 0.625, 0.375, 0.625, 0.5, 0.625, 0.5, 0.625, 0.5, 0.625, 0.5, 0.625, 0.625, 0.625, 0.625, 0.5, 0.5, 0.5, 0.5, 0.5, 0.625, 0.5, 0.625, 0.5, 0.5, 0.5, 0.5, 0.5, 0.625, 0.5, 0.625, 0.5, 0.5, 0.625, 0.5, 0.625, 0.625, 0.5, 0.625, 0.5, 0.5, 0.5, 0.625, 0.625, 0.625, 0.625, 0.5, 0.5, 0.5, 0.5, 0.5, 0.5, 0.375, 0.5, 0.375, 0.625, 0.5, 0.625, 0.5, 0.625, 0.375, 0.625, 0.375, 0.625, 0.5, 0.625, 0.5, 0.625, 0.375, 0.625, 0.375, 0.5, 0.375, 0.625, 0.375, 0.625, 0.5, 0.5, 0.5, 0.5, 0.375, 0.5, 0.5, 0.625, 0.5, 0.625, 0.375, 0.625, 0.625, 0.625, 0.5, 0.625, 0.5, 0.625, 0.625, 0.5, 0.375, 0.5, 0.5, 0.5, 0.5, 0.5, 0.375, 0.5, 0.375, 0.5, 0.5, 0.5, 0.5, 0.5, 0.375, 0.625, 0.625, 0.625, 0.5, 0.625, 0.5, 0.625, 0.625, 0.5, 0.625, 0.5, 0.5, 0.5, 0.5, 0.5, 0.625, 0.625, 0.375, 0.625, 0.5, 0.625, 0.5, 0.625, 0.375, 0.625, 0.5, 0.625, 0.625, 0.625, 0.625, 0.625, 0.5, 0.5, 0.5, 0.5, 0.625, 0.5, 0.625, 0.5, 0.5, 0.5, 0.5, 0.5, 0.625, 0.5, 0.625, 0.5, 0.5, 0.5, 0.5, 0.5, 0.625, 0.625, 0.625, 0.625, 0.5, 0.5, 0.5, 0.625, 0.5, 0.625, 0.625, 0.5, 0.625, 0.5, 0.5, 0.5, 0.375, 0.5, 0.375, 0.5, 0.5, 0.625, 0.5, 0.625, 0.375, 0.625, 0.375, 0.625, 0.5, 0.625, 0.5, 0.625, 0.375, 0.625, 0.375, 0.625, 0.5])
me_cube_002_cube_002.materials.append(mat_wall_black_002)
me_cube_002_cube_002.materials.append(mat_emission_001)
me_cube_002_cube_002.use_remesh_fix_poles = True
me_cube_002_cube_002.use_remesh_preserve_attributes = False
me_cube_002_cube_002.use_mirror_vertex_groups = False
me_cube_002_cube_002.update()
me_cube_002_cube_002.normals_split_custom_set([tuple(v) for v in zip(*[iter([1.0, 0.002032, 4.597e-10, 1.0, 0.002032, 4.597e-10, 1.0, 0.002032, 4.597e-10, 1.0, 0.002032, 4.597e-10, -1.0, -1.39e-07, -1.56e-14, -1.0, -1.39e-07, -1.56e-14, -1.0, -1.39e-07, -1.56e-14, -1.0, -1.39e-07, -1.56e-14, -1.361e-08, 0.0, 1.0, 3.793e-07, -8.488e-08, 1.0, 3.088e-07, -9.162e-08, 1.0, -8.165e-09, 0.0, 1.0, -8.359e-07, 1.802e-07, -1.0, -3.793e-07, 8.488e-08, -1.0, -3.088e-07, 9.162e-08, -1.0, -4.18e-07, 1.834e-07, -1.0, 0.0, 1.897e-07, -1.0, 3.901e-09, 9.33e-08, -1.0, 7.015e-09, 9.83e-08, -1.0, 0.0, 1.928e-07, -1.0, 4.589e-09, 0.0, 1.0, -8.983e-09, -9.33e-08, 1.0, -2.572e-08, -9.83e-08, 1.0, 1.193e-08, 0.0, 1.0, 4.914e-09, 0.0, -1.0, 3.901e-09, 9.33e-08, -1.0, -3.088e-07, 9.162e-08, -1.0, 8.165e-09, 0.0, -1.0, 0.0, -1.897e-07, 1.0, -8.983e-09, -9.33e-08, 1.0, 3.088e-07, -9.162e-08, 1.0, 4.18e-07, -1.834e-07, 1.0, -8.983e-09, -9.33e-08, 1.0, 4.589e-09, 0.0, 1.0, -8.165e-09, 0.0, 1.0, 3.088e-07, -9.162e-08, 1.0, 3.901e-09, 9.33e-08, -1.0, 4.914e-09, 0.0, -1.0, 7.155e-09, 0.0, -1.0, 7.015e-09, 9.83e-08, -1.0, -3.793e-07, 8.488e-08, -1.0, 1.361e-08, 0.0, -1.0, 8.165e-09, 0.0, -1.0, -3.088e-07, 9.162e-08, -1.0, -0.001922, 1.0, 2.525e-07, 0.0, 1.0, 2.525e-07, 0.0, 1.0, 2.525e-07, -0.001922, 1.0, 2.525e-07, -0.001401, -1.0, -2.228e-07, -0.001401, -1.0, -2.228e-07, 1.802e-06, -1.0, -2.231e-07, 1.802e-06, -1.0, -2.231e-07, 3.901e-09, 9.33e-08, -1.0, 0.0, 1.897e-07, -1.0, -4.18e-07, 1.834e-07, -1.0, -3.088e-07, 9.162e-08, -1.0, 3.793e-07, -8.488e-08, 1.0, 8.359e-07, -1.802e-07, 1.0, 4.18e-07, -1.834e-07, 1.0, 3.088e-07, -9.162e-08, 1.0, -8.983e-09, -9.33e-08, 1.0, 0.0, -1.897e-07, 1.0, 0.0, -1.928e-07, 1.0, -2.572e-08, -9.83e-08, 1.0, 1.0, 9.405e-08, -2.806e-14, 1.0, 9.405e-08, -2.806e-14, 1.0, 9.405e-08, -2.806e-14, 1.0, 9.405e-08, -2.806e-14, -1.0, -1.308e-07, 1.56e-14, -1.0, -1.308e-07, 1.56e-14, -1.0, -1.308e-07, 1.56e-14, -1.0, -1.308e-07, 1.56e-14, 1.363e-08, 0.0, 1.0, 8.174e-09, 0.0, 1.0, 3.029e-07, 9.24e-08, 1.0, 3.901e-07, 8.169e-08, 1.0, -5.913e-07, -1.801e-07, -1.0, -2.957e-07, -1.834e-07, -1.0, -2.286e-07, -9.24e-08, -1.0, -2.682e-07, -8.17e-08, -1.0, 1.364e-07, -1.897e-07, -1.0, 2.729e-07, -1.928e-07, -1.0, 1.391e-07, -9.83e-08, -1.0, 3.216e-08, -9.33e-08, -1.0, -4.589e-09, 0.0, 1.0, -1.193e-08, 0.0, 1.0, -3.741e-08, 9.83e-08, 1.0, -1.021e-07, 9.33e-08, 1.0, -4.914e-09, 0.0, -1.0, -8.174e-09, 0.0, -1.0, -2.286e-07, -9.24e-08, -1.0, 3.216e-08, -9.33e-08, -1.0, -1.215e-07, 1.897e-07, 1.0, 3.086e-07, 1.834e-07, 1.0, 3.029e-07, 9.24e-08, 1.0, -1.021e-07, 9.33e-08, 1.0, -1.021e-07, 9.33e-08, 1.0, 3.029e-07, 9.24e-08, 1.0, 8.174e-09, 0.0, 1.0, -4.589e-09, 0.0, 1.0, 3.216e-08, -9.33e-08, -1.0, 1.391e-07, -9.83e-08, -1.0, -7.155e-09, 0.0, -1.0, -4.914e-09, 0.0, -1.0, -2.682e-07, -8.17e-08, -1.0, -2.286e-07, -9.24e-08, -1.0, -8.174e-09, 0.0, -1.0, -1.363e-08, 0.0, -1.0, -0.001922, -1.0, 2.525e-07, -0.001922, -1.0, 2.525e-07, 0.0, -1.0, 2.525e-07, 0.0, -1.0, 2.525e-07, -0.001405, 1.0, -2.234e-07, 0.0, 1.0, -2.234e-07, 0.0, 1.0, -2.234e-07, -0.001405, 1.0, -2.234e-07, 3.216e-08, -9.33e-08, -1.0, -2.286e-07, -9.24e-08, -1.0, -2.957e-07, -1.834e-07, -1.0, 1.364e-07, -1.897e-07, -1.0, 3.901e-07, 8.169e-08, 1.0, 3.029e-07, 9.24e-08, 1.0, 3.086e-07, 1.834e-07, 1.0, 8.601e-07, 1.801e-07, 1.0, -1.021e-07, 9.33e-08, 1.0, -3.741e-08, 9.83e-08, 1.0, -5.205e-13, 1.928e-07, 1.0, -1.215e-07, 1.897e-07, 1.0, -1.0, -9.405e-08, -2.806e-14, -1.0, -9.405e-08, -2.806e-14, -1.0, -9.405e-08, -2.806e-14, -1.0, -9.405e-08, -2.806e-14, 1.0, 1.308e-07, 1.56e-14, 1.0, 1.308e-07, 1.56e-14, 1.0, 1.308e-07, 1.56e-14, 1.0, 1.308e-07, 1.56e-14, -1.361e-08, 0.0, 1.0, -8.165e-09, 0.0, 1.0, -3.029e-07, -9.24e-08, 1.0, -3.901e-07, -8.169e-08, 1.0, 5.913e-07, 1.801e-07, -1.0, 2.957e-07, 1.834e-07, -1.0, 2.286e-07, 9.24e-08, -1.0, 2.682e-07, 8.17e-08, -1.0, -1.364e-07, 1.897e-07, -1.0, -2.729e-07, 1.928e-07, -1.0, -1.391e-07, 9.83e-08, -1.0, -3.216e-08, 9.33e-08, -1.0, 4.589e-09, 0.0, 1.0, 1.193e-08, 0.0, 1.0, 3.741e-08, -9.83e-08, 1.0, 1.021e-07, -9.33e-08, 1.0, 4.914e-09, 0.0, -1.0, 8.165e-09, 0.0, -1.0, 2.286e-07, 9.24e-08, -1.0, -3.216e-08, 9.33e-08, -1.0, 1.215e-07, -1.897e-07, 1.0, -3.086e-07, -1.834e-07, 1.0, -3.029e-07, -9.24e-08, 1.0, 1.021e-07, -9.33e-08, 1.0, 1.021e-07, -9.33e-08, 1.0, -3.029e-07, -9.24e-08, 1.0, -8.165e-09, 0.0, 1.0, 4.589e-09, 0.0, 1.0, -3.216e-08, 9.33e-08, -1.0, -1.391e-07, 9.83e-08, -1.0, 7.155e-09, 0.0, -1.0, 4.914e-09, 0.0, -1.0, 2.682e-07, 8.17e-08, -1.0, 2.286e-07, 9.24e-08, -1.0, 8.165e-09, 0.0, -1.0, 1.361e-08, 0.0, -1.0, 0.001922, 1.0, 2.525e-07, 0.001922, 1.0, 2.525e-07, 0.0, 1.0, 2.525e-07, 0.0, 1.0, 2.525e-07, 0.001405, -1.0, -2.234e-07, 1.802e-06, -1.0, -2.231e-07, 1.802e-06, -1.0, -2.231e-07, 0.001405, -1.0, -2.234e-07, -3.216e-08, 9.33e-08, -1.0, 2.286e-07, 9.24e-08, -1.0, 2.957e-07, 1.834e-07, -1.0, -1.364e-07, 1.897e-07, -1.0, -3.901e-07, -8.169e-08, 1.0, -3.029e-07, -9.24e-08, 1.0, -3.086e-07, -1.834e-07, 1.0, -8.601e-07, -1.801e-07, 1.0, 1.021e-07, -9.33e-08, 1.0, 3.741e-08, -9.83e-08, 1.0, 5.205e-13, -1.928e-07, 1.0, 1.215e-07, -1.897e-07, 1.0, -1.0, -1.177e-07, 2.806e-14, -1.0, -1.177e-07, 2.806e-14, -1.0, -1.177e-07, 2.806e-14, -1.0, -1.177e-07, 2.806e-14, 1.0, 1.39e-07, -1.56e-14, 1.0, 1.39e-07, -1.56e-14, 1.0, 1.39e-07, -1.56e-14, 1.0, 1.39e-07, -1.56e-14, 1.363e-08, 0.0, 1.0, -3.752e-07, 8.17e-08, 1.0, -3.22e-07, 9.24e-08, 1.0, 8.174e-09, 0.0, 1.0, 8.601e-07, -1.801e-07, -1.0, 3.752e-07, -8.17e-08, -1.0, 3.22e-07, -9.24e-08, -1.0, 4.301e-07, -1.834e-07, -1.0, 0.0, -1.897e-07, -1.0, -3.901e-09, -9.33e-08, -1.0, -7.015e-09, -9.83e-08, -1.0, 0.0, -1.928e-07, -1.0, -4.589e-09, 0.0, 1.0, 8.983e-09, 9.33e-08, 1.0, 2.572e-08, 9.83e-08, 1.0, -1.193e-08, 0.0, 1.0, -4.914e-09, 0.0, -1.0, -3.901e-09, -9.33e-08, -1.0, 3.22e-07, -9.24e-08, -1.0, -8.174e-09, 0.0, -1.0, 0.0, 1.897e-07, 1.0, 8.983e-09, 9.33e-08, 1.0, -3.22e-07, 9.24e-08, 1.0, -4.301e-07, 1.834e-07, 1.0, 8.983e-09, 9.33e-08, 1.0, -4.589e-09, 0.0, 1.0, 8.174e-09, 0.0, 1.0, -3.22e-07, 9.24e-08, 1.0, -3.901e-09, -9.33e-08, -1.0, -4.914e-09, 0.0, -1.0, -7.155e-09, 0.0, -1.0, -7.015e-09, -9.83e-08, -1.0, 3.752e-07, -8.17e-08, -1.0, -1.363e-08, 0.0, -1.0, -8.174e-09, 0.0, -1.0, 3.22e-07, -9.24e-08, -1.0, 0.001922, -1.0, 2.525e-07, 0.0, -1.0, 2.525e-07, 0.0, -1.0, 2.525e-07, 0.001922, -1.0, 2.525e-07, 0.001405, 1.0, -2.234e-07, 0.001405, 1.0, -2.234e-07, 0.0, 1.0, -2.234e-07, 0.0, 1.0, -2.234e-07, -3.901e-09, -9.33e-08, -1.0, 0.0, -1.897e-07, -1.0, 4.301e-07, -1.834e-07, -1.0, 3.22e-07, -9.24e-08, -1.0, -3.752e-07, 8.17e-08, 1.0, -8.601e-07, 1.801e-07, 1.0, -4.301e-07, 1.834e-07, 1.0, -3.22e-07, 9.24e-08, 1.0, 8.983e-09, 9.33e-08, 1.0, 0.0, 1.897e-07, 1.0, 0.0, 1.928e-07, 1.0, 2.572e-08, 9.83e-08, 1.0])] * 3)])

# ---- objects
ob_walls = bpy.data.objects.new('Walls', me_cube_001)
ob_walls_001 = bpy.data.objects.new('Walls.001', me_cube_003)
ob_floor = bpy.data.objects.new('Floor', me_cube_004)
ob_camera = bpy.data.objects.new('Camera', cam_camera)
ob_cube = bpy.data.objects.new('Cube', me_cube)
ob_exit = bpy.data.objects.new('Exit', me_cube_008)
ob_cube_002_cube_001 = bpy.data.objects.new('Cube.002_Cube.001', me_cube_002_cube_001)
ob_cube_002_cube_002 = bpy.data.objects.new('Cube.002_Cube.002', me_cube_002_cube_003)
ob_cube_002_cube_003 = bpy.data.objects.new('Cube.002_Cube.003', me_cube_002_cube_002)

# ---- transforms, parenting, visibility, modifiers, constraints
ob_walls.location = (0.05971, -1.064, 5.001)
ob_walls.lineart.crease_threshold = 0.0
_m = ob_walls.modifiers.new('Solidify', 'SOLIDIFY')
_m.thickness = 0.35
ob_walls_001.location = (-6.487, -1.064, 1.001)
ob_walls_001.scale = (0.1, 4.994, 1.0)
ob_walls_001.lineart.crease_threshold = 0.0
ob_floor.location = (0.05971, -1.064, 5.001)
ob_floor.lineart.crease_threshold = 0.0
ob_camera.location = (18.87, 17.89, 23.24)
ob_camera.rotation_euler = (0.8929, 0.01154, 2.323)
ob_camera.scale = (1.0, 1.0, 1.0)
ob_camera.lineart.crease_threshold = 0.0
ob_cube.location = (-9.962, -1.112, 2.956)
ob_cube.scale = (0.1491, 0.5812, 0.2287)
ob_cube.lineart.crease_threshold = 0.0
ob_exit.location = (-10.0, -1.112, 2.956)
ob_exit.scale = (0.1491, 0.5812, 0.2287)
ob_exit.lineart.crease_threshold = 0.0
ob_cube_002_cube_001.location = (6.832, 0.5712, 1.001)
ob_cube_002_cube_001.lineart.crease_threshold = 0.0
ob_cube_002_cube_002.location = (1.235, -3.32, 1.001)
ob_cube_002_cube_002.rotation_euler = (0.0, -0.0, 3.142)
ob_cube_002_cube_002.lineart.crease_threshold = 0.0
ob_cube_002_cube_003.location = (-3.765, 0.9608, 1.001)
ob_cube_002_cube_003.rotation_euler = (0.0, -0.0, 3.142)
ob_cube_002_cube_003.lineart.crease_threshold = 0.0

# ---- collection membership
col_collection.objects.link(ob_walls)
col_collection.objects.link(ob_walls_001)
col_collection.objects.link(ob_floor)
col_collection.objects.link(ob_camera)
col_collection.objects.link(ob_cube)
col_collection.objects.link(ob_exit)
col_collection.objects.link(ob_cube_002_cube_001)
col_collection.objects.link(ob_cube_002_cube_002)
col_collection.objects.link(ob_cube_002_cube_003)

# ---- scene / render settings (as saved in the file)
scene.camera = ob_camera
scene.frame_start = 1; scene.frame_end = 250; scene.frame_set(1)
scene.render.engine = 'BLENDER_EEVEE_NEXT'
scene.render.resolution_x = 1080
scene.cycles.use_denoising = False
scene.cycles.samples = 128
scene.cycles.sampling_pattern = 'TABULATED_SOBOL'
scene.cycles.use_adaptive_sampling = False
scene.cycles.use_light_tree = False
scene.eevee.use_gtao = True
scene.eevee.use_raytracing = True
scene.view_settings.view_transform = 'Filmic'
bpy.context.view_layer.update()
